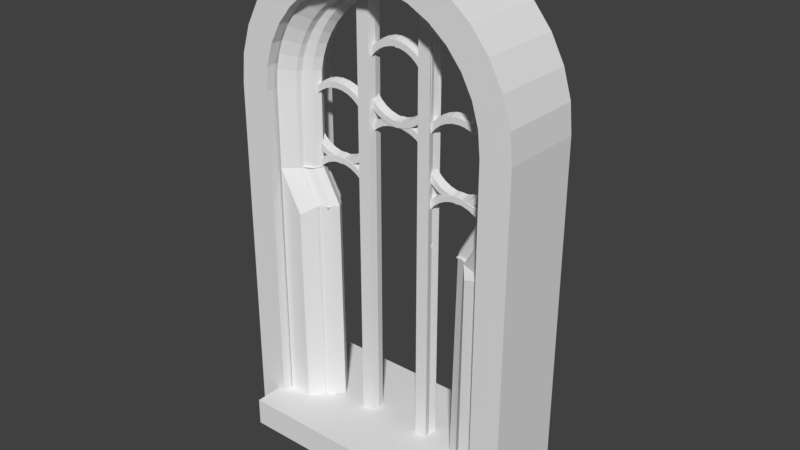 # Source: fenster-mitte_JOINED.blend  (saved by Blender 2.79.0; exported with 4.5.12 LTS)
import bpy
from mathutils import Matrix  # noqa: F401  (used for matrix-valued properties, if any)

bpy.ops.wm.read_factory_settings(use_empty=True)
scene = bpy.context.scene
scene.name = 'Scene'

# ---- collections
col_collection_1 = bpy.data.collections.new('Collection 1'); scene.collection.children.link(col_collection_1)

# ---- world
world_world = bpy.data.worlds.new('World'); scene.world = world_world
world_world.color = (0.05088, 0.05088, 0.05088)
world_world.use_sun_shadow = False
world_world.sun_shadow_jitter_overblur = 0.0
world_world.cycles.sampling_method = 'MANUAL'

# ---- meshes
me_l_schblock = bpy.data.meshes.new('Löschblock')
me_l_schblock.from_pydata([(0.0, -1.001, -0.2826), (0.0, -0.9992, 0.2888), (-0.1951, -0.9816, -0.2826), (-0.1951, -0.98, 0.2888), (-0.3827, -0.9247, -0.2826), (-0.3827, -0.9231, 0.2888), (-0.5556, -0.8323, -0.2826), (-0.5556, -0.8307, 0.2888), (-0.7071, -0.7079, -0.2826), (-0.7071, -0.7063, 0.2888), (-0.8315, -0.5564, -0.2826), (-0.8315, -0.5548, 0.2888), (-0.9239, -0.3835, -0.2826), (-0.9239, -0.3819, 0.2888), (-0.9808, -0.1959, -0.2826), (-0.9808, -0.1943, 0.2888), (-1.0, -0.0007855, -0.2826), (-1.0, 0.0007807, 0.2888), (-1.023, 2.821, -0.2795), (-1.023, 2.823, 0.2919), (0.0, 2.823, 0.2919), (0.0, 2.821, -0.2795)], [], [(0, 1, 3, 2), (2, 3, 5, 4), (4, 5, 7, 6), (6, 7, 9, 8), (8, 9, 11, 10), (10, 11, 13, 12), (12, 13, 15, 14), (14, 15, 17, 16), (16, 17, 19, 18), (21, 18, 19, 20), (1, 0, 21, 20), (0, 2, 4, 6, 8, 10, 12, 14, 16, 18, 21), (3, 1, 20, 19, 17, 15, 13, 11, 9, 7, 5)])
me_l_schblock.use_remesh_preserve_volume = False
me_l_schblock.use_remesh_preserve_attributes = False
me_l_schblock.use_mirror_vertex_groups = False
me_l_schblock.update()
me_torus_001 = bpy.data.meshes.new('Torus.001')
me_torus_001.from_pydata([(-0.7917, -0.3516, 0.191), (-0.7002, -0.3516, 0.09949), (-0.6667, -0.3516, -0.02551), (-0.7002, -0.3516, -0.1505), (-0.7917, -0.3516, -0.242), (-0.7842, -0.4658, 0.191), (-0.6935, -0.4539, 0.09949), (-0.6603, -0.4495, -0.02551), (-0.6935, -0.4539, -0.1505), (-0.7842, -0.4658, -0.242), (-0.7619, -0.5781, 0.191), (-0.6735, -0.5544, 0.09949), (-0.6411, -0.5457, -0.02551), (-0.6735, -0.5544, -0.1505), (-0.7619, -0.5781, -0.242), (-0.7251, -0.6864, 0.191), (-0.6405, -0.6514, 0.09949), (-0.6096, -0.6386, -0.02551), (-0.6405, -0.6514, -0.1505), (-0.7251, -0.6864, -0.242), (-0.6745, -0.7891, 0.191), (-0.5952, -0.7433, 0.09949), (-0.5662, -0.7266, -0.02551), (-0.5952, -0.7433, -0.1505), (-0.6745, -0.7891, -0.242), (-0.6109, -0.8843, 0.191), (-0.5383, -0.8286, 0.09949), (-0.5117, -0.8082, -0.02551), (-0.5383, -0.8286, -0.1505), (-0.6109, -0.8843, -0.242), (-0.5354, -0.9703, 0.191), (-0.4707, -0.9056, 0.09949), (-0.447, -0.8819, -0.02551), (-0.4707, -0.9056, -0.1505), (-0.5354, -0.9703, -0.242), (-0.4494, -1.046, 0.191), (-0.3937, -0.9732, 0.09949), (-0.3733, -0.9466, -0.02551), (-0.3937, -0.9732, -0.1505), (-0.4494, -1.046, -0.242), (-0.3372, -1.105, 0.1912), (-0.299, -1.021, 0.09978), (-0.2849, -0.9909, -0.02518), (-0.2988, -1.021, -0.1502), (-0.3369, -1.104, -0.2419), (-0.2303, -1.145, 0.1915), (-0.2032, -1.058, 0.1001), (-0.1933, -1.026, -0.02491), (-0.2031, -1.058, -0.1499), (-0.23, -1.145, -0.2415), (-0.1189, -1.172, 0.1918), (-0.1035, -1.082, 0.1004), (-0.09783, -1.049, -0.02462), (-0.1034, -1.082, -0.1496), (-0.1187, -1.172, -0.2412), (-0.005096, -1.184, 0.1921), (-0.001589, -1.092, 0.1007), (-0.0002508, -1.059, -0.02433), (-0.001439, -1.092, -0.1493), (-0.004836, -1.184, -0.2409), (-0.7988, 2.084, 0.2262), (-0.5359, 2.084, 0.1347), (-0.5024, 2.084, 0.009734), (-0.5359, 2.084, -0.1153), (-0.7988, 2.084, -0.2068), (-0.702, 0.2525, 0.1082), (-0.7935, 0.2525, 0.1997), (-0.702, 0.2525, -0.1418), (-0.6685, 0.2525, -0.01677), (-0.7935, 0.2525, -0.2333), (-0.702, 0.2525, 0.1082), (-0.7935, 0.2525, 0.1997), (-0.702, 0.2525, -0.1418), (-0.6685, 0.2525, -0.01677), (-0.7935, 0.2525, -0.2333), (-0.702, 0.2525, 0.1082), (-0.7935, 0.2525, 0.1997), (-0.702, 0.2525, -0.1418), (-0.6685, 0.2525, -0.01677), (-0.7935, 0.2525, -0.2333), (-0.702, 0.2525, 0.1082), (-0.7935, 0.2525, 0.1997), (-0.702, 0.2525, -0.1418), (-0.6685, 0.2525, -0.01677), (-0.7935, 0.2525, -0.2333), (-0.7988, 2.084, 0.2262), (-0.7988, 2.084, -0.2068), (-0.7935, 0.2525, 0.1997), (-0.7935, 0.2525, -0.2333), (-0.6303, 2.118, 0.2268), (-0.7988, 2.084, 0.2262), (-0.7988, 2.084, -0.2068), (-0.5571, 0.5113, 0.112), (-0.5571, 0.5113, -0.138), (-0.7942, 0.5113, -0.2295), (-0.7942, 0.5113, 0.2035), (-0.5236, 0.5113, -0.01302), (-0.5817, 2.084, -0.161), (-0.6045, 2.084, -0.1839), (-0.5588, 2.084, -0.1381), (-0.6234, 2.134, -0.2047), (-0.6412, 0.512, -0.2291), (-0.6472, 0.5213, 0.2094), (-0.5561, 0.5808, 0.113), (-0.5561, 0.5808, -0.137), (-0.7944, 0.5808, -0.2285), (-0.7944, 0.5808, 0.2045), (-0.5226, 0.5808, -0.01202), (-0.4444, -0.4045, -0.08695), (-0.5571, 0.5113, 0.112), (-0.5571, 0.5113, -0.138), (-0.5236, 0.5113, -0.01302), (-0.5571, 0.5113, 0.112), (-0.5571, 0.5113, -0.138), (-0.5226, 0.5808, -0.01202), (-0.4444, -0.418, 0.05754), (-0.502, -0.4101, -0.08741), (-0.502, -0.4237, 0.05708), (-0.3891, -0.4012, 0.05888), (-0.3891, -0.3877, -0.0856), (-0.2567, -0.2791, -0.07688), (-0.2567, -0.2927, 0.06761), (-0.2934, -0.3238, -0.08047), (-0.3381, -0.3605, -0.08341), (-0.2934, -0.3373, 0.06402), (-0.3381, -0.374, 0.06107), (-0.5467, 1.282, 0.1231), (-0.5476, 1.215, -0.1278), (-0.7963, 1.215, -0.2194), (-0.6396, 1.235, 0.2172), (-0.6325, 1.307, -0.2171), (-0.7963, 1.215, 0.2137), (-0.5141, 1.215, -0.002846), (-0.2295, -0.2282, -0.07278), (-0.7965, 1.282, -0.2184), (-0.2127, -0.1864, 0.07615), (-0.2295, -0.2417, 0.07171), (-0.7965, 1.282, 0.2146), (-0.299, 2.157, 0.2028), (-0.2849, 2.187, 0.07786), (-0.2988, 2.157, -0.04719), (-0.2032, 2.12, 0.2031), (-0.1933, 2.152, 0.07813), (-0.2031, 2.12, -0.04691), (-0.2127, -0.1728, -0.06834), (-0.207, -0.1289, 0.08077), (-0.207, -0.1153, -0.06371), (-0.2127, -0.07138, 0.08539), (-0.2127, -0.05783, -0.05909), (-0.2295, -0.01607, 0.08984), (-0.2295, -0.002524, -0.05465), (-0.2567, 0.03489, 0.09394), (-0.2567, 0.04844, -0.05055), (-0.2934, 0.07956, 0.09753), (-0.2934, 0.09312, -0.04696), (-0.3381, 0.1162, 0.1005), (-0.3381, 0.1298, -0.04402), (-0.3891, 0.1435, 0.1027), (-0.3891, 0.157, -0.04183), (-0.4444, 0.1602, 0.104), (-0.4444, 0.1738, -0.04048), (-0.502, 0.1659, 0.1045), (-0.502, 0.1795, -0.04002), (-0.5595, 0.1602, 0.104), (-0.5595, 0.1738, -0.04048), (-0.6149, 0.1435, 0.1027), (-0.6149, 0.157, -0.04183), (-0.6659, 0.1162, 0.1005), (-0.6659, 0.1298, -0.04402), (-0.7106, 0.07956, 0.09753), (-0.7106, 0.09312, -0.04696), (-0.7472, 0.03489, 0.09394), (-0.7472, 0.04844, -0.05055), (-0.7745, -0.01608, 0.08984), (-0.7745, -0.002524, -0.05465), (-0.7913, -0.07138, 0.08539), (-0.7913, -0.05783, -0.05909), (-0.7969, -0.1289, 0.08077), (-0.7969, -0.1153, -0.06371), (-0.7913, -0.1864, 0.07615), (-0.7913, -0.1729, -0.06834), (-0.7745, -0.2417, 0.07171), (-0.7745, -0.2282, -0.07278), (-0.7472, -0.2927, 0.06761), (-0.7472, -0.2791, -0.07688), (-0.7106, -0.3373, 0.06402), (-0.7106, -0.3238, -0.08047), (-0.6659, -0.374, 0.06107), (-0.6659, -0.3605, -0.08341), (-0.6149, -0.4012, 0.05888), (-0.6149, -0.3877, -0.0856), (-0.5595, -0.418, 0.05754), (-0.5595, -0.4045, -0.08695), (-0.04917, -0.232, 0.09129), (-0.04917, -0.2185, -0.0532), (-0.1045, -0.2488, 0.08994), (-0.1045, -0.2353, -0.05454), (-0.1555, -0.2761, 0.08775), (-0.1555, -0.2625, -0.05673), (-0.2002, -0.3127, 0.08481), (-0.2002, -0.2992, -0.05968), (-0.2369, -0.3574, 0.08122), (-0.2369, -0.3438, -0.06327), (-0.2641, -0.4084, 0.07712), (-0.2641, -0.3948, -0.06737), (-0.2809, -0.4637, 0.07268), (-0.2809, -0.4501, -0.07181), (-0.2866, -0.5212, 0.06805), (-0.2866, -0.5076, -0.07643), (-0.2809, -0.5787, 0.06343), (-0.2809, -0.5651, -0.08106), (-0.2641, -0.634, 0.05899), (-0.2641, -0.6204, -0.0855), (-0.2369, -0.685, 0.05489), (-0.2369, -0.6714, -0.08959), (-0.2002, -0.7296, 0.0513), (-0.2002, -0.7161, -0.09319), (-0.1555, -0.7663, 0.04836), (-0.1555, -0.7527, -0.09613), (-0.1045, -0.7935, 0.04617), (-0.1045, -0.78, -0.09832), (-0.04917, -0.8103, 0.04482), (-0.04917, -0.7968, -0.09967), (-0.4395, 0.1335, -0.04893), (-0.4395, 0.1199, 0.09556), (-0.497, 0.1278, -0.04938), (-0.497, 0.1143, 0.09511), (-0.3841, 0.1367, 0.09691), (-0.3841, 0.1503, -0.04758), (-0.2518, 0.2588, -0.03885), (-0.2518, 0.2453, 0.1056), (-0.2884, 0.2142, -0.04244), (-0.3331, 0.1775, -0.04539), (-0.2884, 0.2006, 0.102), (-0.3331, 0.1639, 0.0991), (-0.2245, 0.3098, -0.03476), (-0.2077, 0.3515, 0.1142), (-0.2245, 0.2962, 0.1097), (-0.2077, 0.3651, -0.03031), (-0.202, 0.4091, 0.1188), (-0.202, 0.4226, -0.02569), (-0.2077, 0.4666, 0.1234), (-0.2077, 0.4801, -0.02107), (-0.2245, 0.5219, 0.1279), (-0.2245, 0.5354, -0.01662), (-0.2518, 0.5728, 0.132), (-0.2518, 0.5864, -0.01253), (-0.2884, 0.6175, 0.1356), (-0.1343, -0.2335, -0.04372), (-0.1343, -0.247, 0.1008), (-0.1853, -0.2063, -0.04153), (-0.1853, -0.2198, 0.103), (-0.23, -0.1696, -0.03858), (-0.23, -0.1831, 0.1059), (-0.5546, 0.7117, -0.002452), (-0.6099, 0.6814, 0.1407), (-0.6099, 0.695, -0.003801), (-0.6609, 0.6542, 0.1385), (-0.6609, 0.6677, -0.00599), (-0.7056, 0.6175, 0.1356), (-0.7056, 0.6311, -0.008936), (-0.7423, 0.5728, 0.132), (-0.7423, 0.5864, -0.01253), (-0.7695, 0.5219, 0.1279), (-0.7695, 0.5354, -0.01662), (-0.7863, 0.4666, 0.1234), (-0.7863, 0.4801, -0.02107), (-0.792, 0.4091, 0.1188), (-0.792, 0.4226, -0.02569), (-0.7863, 0.3515, 0.1142), (-0.7863, 0.3651, -0.03031), (-0.7695, 0.2962, 0.1097), (-0.7695, 0.3098, -0.03476), (-0.7423, 0.2453, 0.1056), (-0.7423, 0.2588, -0.03885), (-0.7056, 0.2006, 0.102), (-0.7056, 0.2142, -0.04244), (-0.6609, 0.1639, 0.0991), (-0.6609, 0.1775, -0.04539), (-0.6099, 0.1367, 0.09691), (-0.6099, 0.1503, -0.04758), (-0.5546, 0.1199, 0.09556), (-0.5546, 0.1335, -0.04893), (-0.07901, -0.2638, 0.09942), (-0.07901, -0.2503, -0.04506), (0.79, -0.3516, 0.191), (0.6985, -0.3516, 0.09949), (0.665, -0.3516, -0.02551), (0.6985, -0.3516, -0.1505), (0.79, -0.3516, -0.242), (0.7825, -0.4658, 0.191), (0.6918, -0.4539, 0.09949), (0.6586, -0.4495, -0.02551), (0.6918, -0.4539, -0.1505), (0.7825, -0.4658, -0.242), (0.7602, -0.5781, 0.191), (0.6718, -0.5544, 0.09949), (0.6394, -0.5457, -0.02551), (0.6718, -0.5544, -0.1505), (0.7602, -0.5781, -0.242), (0.7234, -0.6864, 0.191), (0.6388, -0.6514, 0.09949), (0.6079, -0.6386, -0.02551), (0.6388, -0.6514, -0.1505), (0.7234, -0.6864, -0.242), (0.6727, -0.7891, 0.191), (0.5935, -0.7433, 0.09949), (0.5645, -0.7266, -0.02551), (0.5935, -0.7433, -0.1505), (0.6727, -0.7891, -0.242), (0.6092, -0.8843, 0.191), (0.5366, -0.8286, 0.09949), (0.51, -0.8082, -0.02551), (0.5366, -0.8286, -0.1505), (0.6092, -0.8843, -0.242), (0.5337, -0.9703, 0.191), (0.469, -0.9056, 0.09949), (0.4453, -0.8819, -0.02551), (0.469, -0.9056, -0.1505), (0.5337, -0.9703, -0.242), (0.4476, -1.046, 0.191), (0.3919, -0.9732, 0.09949), (0.3715, -0.9466, -0.02551), (0.3919, -0.9732, -0.1505), (0.4476, -1.046, -0.242), (0.3355, -1.105, 0.1912), (0.2972, -1.021, 0.09978), (0.2832, -0.9909, -0.02518), (0.2971, -1.021, -0.1502), (0.3352, -1.104, -0.2419), (0.2286, -1.145, 0.1915), (0.2015, -1.058, 0.1001), (0.1915, -1.026, -0.02491), (0.2014, -1.058, -0.1499), (0.2283, -1.145, -0.2415), (0.1172, -1.172, 0.1918), (0.1018, -1.082, 0.1004), (0.09611, -1.049, -0.02462), (0.1017, -1.082, -0.1496), (0.117, -1.172, -0.2412), (0.003377, -1.184, 0.1921), (-0.0001299, -1.092, 0.1007), (-0.001468, -1.059, -0.02433), (-0.0002801, -1.092, -0.1493), (0.003116, -1.184, -0.2409), (0.7971, 2.084, 0.2262), (0.5342, 2.084, 0.1347), (0.5007, 2.084, 0.009734), (0.5342, 2.084, -0.1153), (0.7971, 2.084, -0.2068), (0.7002, 0.2525, 0.1082), (0.7917, 0.2525, 0.1997), (0.7002, 0.2525, -0.1418), (0.6667, 0.2525, -0.01677), (0.7917, 0.2525, -0.2333), (0.7002, 0.2525, 0.1082), (0.7917, 0.2525, 0.1997), (0.7002, 0.2525, -0.1418), (0.6667, 0.2525, -0.01677), (0.7917, 0.2525, -0.2333), (0.7002, 0.2525, 0.1082), (0.7917, 0.2525, 0.1997), (0.7002, 0.2525, -0.1418), (0.6667, 0.2525, -0.01677), (0.7917, 0.2525, -0.2333), (0.7002, 0.2525, 0.1082), (0.7917, 0.2525, 0.1997), (0.7002, 0.2525, -0.1418), (0.6667, 0.2525, -0.01677), (0.7917, 0.2525, -0.2333), (0.7971, 2.084, 0.2262), (0.7971, 2.084, -0.2068), (0.7917, 0.2525, 0.1997), (0.7917, 0.2525, -0.2333), (0.6285, 2.118, 0.2268), (0.7971, 2.084, 0.2262), (0.7971, 2.084, -0.2068), (0.5553, 0.5113, 0.112), (0.5553, 0.5113, -0.138), (0.7925, 0.5113, -0.2295), (0.7925, 0.5113, 0.2035), (0.5218, 0.5113, -0.01302), (0.5799, 2.084, -0.161), (0.6028, 2.084, -0.1839), (0.5571, 2.084, -0.1381), (0.6217, 2.134, -0.2047), (0.6394, 0.512, -0.2291), (0.6455, 0.5213, 0.2094), (0.5544, 0.5808, 0.113), (0.5544, 0.5808, -0.137), (0.7927, 0.5808, -0.2285), (0.7927, 0.5808, 0.2045), (0.5209, 0.5808, -0.01202), (0.4427, -0.4045, -0.08695), (0.5553, 0.5113, 0.112), (0.5553, 0.5113, -0.138), (0.5218, 0.5113, -0.01302), (0.5553, 0.5113, 0.112), (0.5553, 0.5113, -0.138), (0.5209, 0.5808, -0.01202), (0.4427, -0.418, 0.05754), (0.5003, -0.4101, -0.08741), (0.5003, -0.4237, 0.05708), (0.3874, -0.4012, 0.05888), (0.3874, -0.3877, -0.0856), (0.255, -0.2791, -0.07688), (0.255, -0.2927, 0.06761), (0.2917, -0.3238, -0.08047), (0.3364, -0.3605, -0.08341), (0.2917, -0.3373, 0.06402), (0.3364, -0.374, 0.06107), (0.545, 1.282, 0.1231), (0.5459, 1.215, -0.1278), (0.7946, 1.215, -0.2194), (0.6379, 1.235, 0.2172), (0.6307, 1.307, -0.2171), (0.7946, 1.215, 0.2137), (0.5124, 1.215, -0.002846), (0.2278, -0.2282, -0.07278), (0.7948, 1.282, -0.2184), (0.211, -0.1864, 0.07615), (0.2278, -0.2417, 0.07171), (0.7948, 1.282, 0.2146), (0.2972, 2.157, 0.2028), (0.2832, 2.187, 0.07786), (0.2971, 2.157, -0.04719), (0.2015, 2.12, 0.2031), (0.1915, 2.152, 0.07813), (0.2014, 2.12, -0.04691), (0.211, -0.1728, -0.06834), (0.2053, -0.1289, 0.08077), (0.2053, -0.1153, -0.06371), (0.211, -0.07138, 0.08539), (0.211, -0.05783, -0.05909), (0.2278, -0.01607, 0.08984), (0.2278, -0.002524, -0.05465), (0.255, 0.03489, 0.09394), (0.255, 0.04844, -0.05055), (0.2917, 0.07956, 0.09753), (0.2917, 0.09312, -0.04696), (0.3364, 0.1162, 0.1005), (0.3364, 0.1298, -0.04402), (0.3874, 0.1435, 0.1027), (0.3874, 0.157, -0.04183), (0.4427, 0.1602, 0.104), (0.4427, 0.1738, -0.04048), (0.5003, 0.1659, 0.1045), (0.5003, 0.1795, -0.04002), (0.5578, 0.1602, 0.104), (0.5578, 0.1738, -0.04048), (0.6131, 0.1435, 0.1027), (0.6131, 0.157, -0.04183), (0.6641, 0.1162, 0.1005), (0.6641, 0.1298, -0.04402), (0.7088, 0.07956, 0.09753), (0.7088, 0.09312, -0.04696), (0.7455, 0.03489, 0.09394), (0.7455, 0.04844, -0.05055), (0.7728, -0.01608, 0.08984), (0.7728, -0.002524, -0.05465), (0.7896, -0.07138, 0.08539), (0.7896, -0.05783, -0.05909), (0.7952, -0.1289, 0.08077), (0.7952, -0.1153, -0.06371), (0.7896, -0.1864, 0.07615), (0.7896, -0.1729, -0.06834), (0.7728, -0.2417, 0.07171), (0.7728, -0.2282, -0.07278), (0.7455, -0.2927, 0.06761), (0.7455, -0.2791, -0.07688), (0.7088, -0.3373, 0.06402), (0.7088, -0.3238, -0.08047), (0.6641, -0.374, 0.06107), (0.6641, -0.3605, -0.08341), (0.6131, -0.4012, 0.05888), (0.6131, -0.3877, -0.0856), (0.5578, -0.418, 0.05754), (0.5578, -0.4045, -0.08695), (-0.0008596, -0.7968, -0.09967), (-0.0008596, -0.8103, 0.04482), (-0.0008596, -0.8024, -0.1001), (-0.0008596, -0.816, 0.04436), (-0.0008596, -0.78, -0.09832), (-0.0008596, -0.7527, -0.09613), (-0.0008596, -0.7663, 0.04836), (-0.0008596, -0.2761, 0.08775), (-0.0008596, -0.2625, -0.05673), (-0.0008596, -0.2488, 0.08994), (-0.0008596, -0.2353, -0.05454), (-0.0008596, -0.232, 0.09129), (-0.0008596, -0.2185, -0.0532), (-0.0008596, -0.2264, 0.09175), (-0.0008596, -0.2128, -0.05274), (0.04746, -0.232, 0.09129), (0.04746, -0.2185, -0.0532), (0.1028, -0.2488, 0.08994), (0.1028, -0.2353, -0.05454), (0.1538, -0.2761, 0.08775), (0.1538, -0.2625, -0.05673), (0.1985, -0.3127, 0.08481), (0.1985, -0.2992, -0.05968), (0.2352, -0.3574, 0.08122), (0.2352, -0.3438, -0.06327), (0.2624, -0.4084, 0.07712), (0.2624, -0.3948, -0.06737), (0.2792, -0.4637, 0.07268), (0.2792, -0.4501, -0.07181), (0.2849, -0.5212, 0.06805), (0.2849, -0.5076, -0.07643), (0.2792, -0.5787, 0.06343), (0.2792, -0.5651, -0.08106), (0.2624, -0.634, 0.05899), (0.2624, -0.6204, -0.0855), (0.2352, -0.685, 0.05489), (0.2352, -0.6714, -0.08959), (0.1985, -0.7296, 0.0513), (0.1985, -0.7161, -0.09319), (0.1538, -0.7663, 0.04836), (0.1538, -0.7527, -0.09613), (0.1028, -0.7935, 0.04617), (0.1028, -0.78, -0.09832), (0.04746, -0.8103, 0.04482), (0.04746, -0.7968, -0.09967), (0.4377, 0.1335, -0.04893), (0.4377, 0.1199, 0.09556), (0.4953, 0.1278, -0.04938), (0.4953, 0.1143, 0.09511), (0.3824, 0.1367, 0.09691), (0.3824, 0.1503, -0.04758), (0.25, 0.2588, -0.03885), (0.25, 0.2453, 0.1056), (0.2867, 0.2142, -0.04244), (0.3314, 0.1775, -0.04539), (0.2867, 0.2006, 0.102), (0.3314, 0.1639, 0.0991), (0.2228, 0.3098, -0.03476), (0.206, 0.3515, 0.1142), (0.2228, 0.2962, 0.1097), (0.206, 0.3651, -0.03031), (0.2003, 0.4091, 0.1188), (0.2003, 0.4226, -0.02569), (0.206, 0.4666, 0.1234), (0.206, 0.4801, -0.02107), (0.2228, 0.5219, 0.1279), (0.2228, 0.5354, -0.01662), (0.25, 0.5728, 0.132), (0.25, 0.5864, -0.01253), (0.2867, 0.6175, 0.1356), (0.1326, -0.2335, -0.04372), (0.1326, -0.247, 0.1008), (0.1836, -0.2063, -0.04153), (0.1836, -0.2198, 0.103), (0.2283, -0.1696, -0.03858), (0.2283, -0.1831, 0.1059), (-0.0008596, -0.2695, 0.09897), (-0.0008596, -0.2559, -0.04552), (-0.0008596, -0.2638, 0.09942), (-0.0008596, -0.2503, -0.04506), (0.5528, 0.7117, -0.002452), (0.6082, 0.6814, 0.1407), (0.6082, 0.695, -0.003801), (0.6592, 0.6542, 0.1385), (0.6592, 0.6677, -0.00599), (0.7039, 0.6175, 0.1356), (0.7039, 0.6311, -0.008936), (0.7405, 0.5728, 0.132), (0.7405, 0.5864, -0.01253), (0.7678, 0.5219, 0.1279), (0.7678, 0.5354, -0.01662), (0.7846, 0.4666, 0.1234), (0.7846, 0.4801, -0.02107), (0.7902, 0.4091, 0.1188), (0.7902, 0.4226, -0.02569), (0.7846, 0.3515, 0.1142), (0.7846, 0.3651, -0.03031), (0.7678, 0.2962, 0.1097), (0.7678, 0.3098, -0.03476), (0.7405, 0.2453, 0.1056), (0.7405, 0.2588, -0.03885), (0.7039, 0.2006, 0.102), (0.7039, 0.2142, -0.04244), (0.6592, 0.1639, 0.0991), (0.6592, 0.1775, -0.04539), (0.6082, 0.1367, 0.09691), (0.6082, 0.1503, -0.04758), (0.5528, 0.1199, 0.09556), (0.5528, 0.1335, -0.04893), (0.07729, -0.2638, 0.09942), (0.07729, -0.2503, -0.04506), (-0.8235, -0.3524, 0.1592), (-0.7391, -0.3528, 0.07694), (-0.7117, -0.3531, -0.02546), (-0.739, -0.3531, -0.1279), (-0.8235, -0.3529, -0.2102), (-0.8158, -0.47, 0.1592), (-0.732, -0.4589, 0.07678), (-0.7049, -0.4554, -0.02551), (-0.732, -0.4589, -0.1278), (-0.8158, -0.47, -0.2102), (-0.7926, -0.5863, 0.1592), (-0.711, -0.5644, 0.07678), (-0.6846, -0.5574, -0.02551), (-0.711, -0.5644, -0.1278), (-0.7926, -0.5863, -0.2102), (-0.7545, -0.6986, 0.1592), (-0.6764, -0.6663, 0.07678), (-0.6512, -0.6558, -0.02551), (-0.6764, -0.6663, -0.1278), (-0.7545, -0.6986, -0.2102), (-0.702, -0.805, 0.1592), (-0.6289, -0.7628, 0.07678), (-0.6052, -0.7491, -0.02551), (-0.6289, -0.7628, -0.1278), (-0.702, -0.805, -0.2102), (-0.6361, -0.9036, 0.1592), (-0.5691, -0.8522, 0.07678), (-0.5474, -0.8356, -0.02551), (-0.5691, -0.8522, -0.1278), (-0.6361, -0.9036, -0.2102), (-0.5579, -0.9928, 0.1592), (-0.4982, -0.9331, 0.07678), (-0.4788, -0.9137, -0.02551), (-0.4982, -0.9331, -0.1278), (-0.5579, -0.9928, -0.2102), (-0.4673, -1.072, 0.1591), (-0.4153, -1.005, 0.07655), (-0.3984, -0.9839, -0.0255), (-0.4154, -1.005, -0.1276), (-0.4674, -1.072, -0.2102), (-0.3501, -1.134, 0.1594), (-0.3007, -1.048, 0.06391), (-0.2565, -1.026, -0.0253), (-0.3016, -1.049, -0.1148), (-0.35, -1.134, -0.2101), (-0.2396, -1.176, 0.1596), (-0.2212, -1.086, 0.06941), (-0.2303, -1.051, -0.02486), (-0.2208, -1.086, -0.1196), (-0.2395, -1.176, -0.2097), (-0.1242, -1.203, 0.16), (-0.11, -1.12, 0.07763), (-0.1054, -1.093, -0.02463), (-0.11, -1.12, -0.1269), (-0.1241, -1.203, -0.2094), (-0.008281, -1.215, 0.1604), (-0.005523, -1.131, 0.07797), (-0.004884, -1.104, -0.02435), (-0.00551, -1.131, -0.1267), (-0.00821, -1.215, -0.2091), (-0.7984, 2.084, 0.1812), (-0.5744, 2.085, 0.1114), (-0.5474, 2.084, 0.009628), (-0.5745, 2.084, -0.09215), (-0.7991, 2.083, -0.1618), (-0.7279, 0.2593, 0.07212), (-0.8121, 0.2571, 0.1591), (-0.7456, 0.263, -0.1387), (-0.7071, 0.263, -0.03728), (-0.8335, 0.2607, -0.2145), (-0.702, 0.2525, 0.06323), (-0.7935, 0.2525, 0.1547), (-0.702, 0.2525, -0.1868), (-0.6685, 0.2525, -0.06177), (-0.7935, 0.2525, -0.2783), (-0.702, 0.2525, 0.06323), (-0.7935, 0.2525, 0.1547), (-0.702, 0.2525, -0.1868), (-0.6685, 0.2525, -0.06177), (-0.7935, 0.2525, -0.2783), (-0.702, 0.2525, 0.06323), (-0.7935, 0.2525, 0.1547), (-0.702, 0.2525, -0.1868), (-0.6685, 0.2525, -0.06177), (-0.7935, 0.2525, -0.2783), (-0.7914, 2.061, 0.2643), (-0.7919, 2.063, -0.1677), (-0.785, 0.2458, 0.2434), (-0.7858, 0.2464, -0.1894), (-0.6469, 2.119, 0.1851), (-0.7914, 2.061, 0.2643), (-0.7919, 2.063, -0.1677), (-0.5785, 0.5196, 0.0733), (-0.5988, 0.526, -0.1464), (-0.8053, 0.517, -0.1863), (-0.8047, 0.5185, 0.1603), (-0.5497, 0.526, -0.04657), (-0.5766, 2.062, -0.1218), (-0.5993, 2.062, -0.1447), (-0.5539, 2.062, -0.099), (-0.6406, 2.134, -0.1631), (-0.6607, 0.5169, -0.1888), (-0.6662, 0.5273, 0.169), (-0.5954, 0.5816, 0.09105), (-0.5955, 0.581, -0.1152), (-0.7946, 0.5801, -0.1835), (-0.7929, 0.5814, 0.1595), (-0.5676, 0.5814, -0.01196), (-0.4532, -0.3605, -0.08283), (-0.5571, 0.5113, 0.06698), (-0.5571, 0.5113, -0.183), (-0.5549, 0.5117, -0.04532), (-0.5748, 0.5116, 0.07064), (-0.5787, 0.5115, -0.1775), (-0.5676, 0.5814, -0.01206), (-0.4532, -0.3741, 0.06166), (-0.502, -0.3653, -0.08321), (-0.502, -0.3789, 0.06128), (-0.4064, -0.3599, 0.06276), (-0.4064, -0.3463, -0.08172), (-0.2942, -0.2543, -0.07455), (-0.2942, -0.2678, 0.06994), (-0.3253, -0.2922, -0.0775), (-0.3632, -0.3232, -0.07993), (-0.3253, -0.3057, 0.06699), (-0.3631, -0.3368, 0.06456), (-0.5857, 1.283, 0.1008), (-0.5869, 1.215, -0.1059), (-0.7965, 1.214, -0.1744), (-0.6567, 1.236, 0.1756), (-0.6503, 1.306, -0.1758), (-0.7951, 1.215, 0.1687), (-0.5591, 1.215, -0.002846), (-0.2711, -0.2111, -0.07118), (-0.7967, 1.281, -0.1734), (-0.2568, -0.1776, 0.07697), (-0.2711, -0.2246, 0.07331), (-0.7958, 1.282, 0.1696), (-0.2749, 2.13, 0.1756), (-0.2634, 2.148, 0.07795), (-0.2747, 2.13, -0.02064), (-0.2316, 2.104, 0.1724), (-0.2289, 2.125, 0.07806), (-0.2319, 2.103, -0.01722), (-0.2568, -0.1642, -0.06752), (-0.252, -0.1289, 0.08078), (-0.252, -0.1154, -0.06372), (-0.2568, -0.08006, 0.08458), (-0.2568, -0.06658, -0.05991), (-0.2711, -0.03315, 0.08824), (-0.2711, -0.01966, -0.05626), (-0.2942, 0.01007, 0.09161), (-0.2942, 0.02357, -0.05288), (-0.3253, 0.04794, 0.09456), (-0.3253, 0.06146, -0.04993), (-0.3632, 0.07901, 0.09698), (-0.3631, 0.09254, -0.04751), (-0.4064, 0.1021, 0.09878), (-0.4064, 0.1156, -0.04571), (-0.4532, 0.1163, 0.09989), (-0.4532, 0.1299, -0.0446), (-0.502, 0.1211, 0.1003), (-0.502, 0.1347, -0.04422), (-0.5507, 0.1163, 0.09989), (-0.5507, 0.1299, -0.0446), (-0.5976, 0.1021, 0.09878), (-0.5976, 0.1156, -0.04571), (-0.6408, 0.07901, 0.09698), (-0.6408, 0.09254, -0.04751), (-0.6787, 0.04794, 0.09456), (-0.6787, 0.06146, -0.04993), (-0.7098, 0.01007, 0.09161), (-0.7098, 0.02357, -0.05288), (-0.7329, -0.03315, 0.08824), (-0.7329, -0.01966, -0.05626), (-0.7471, -0.08006, 0.08458), (-0.7471, -0.06658, -0.05991), (-0.7519, -0.1289, 0.08078), (-0.7519, -0.1154, -0.06372), (-0.7471, -0.1776, 0.07697), (-0.7471, -0.1642, -0.06752), (-0.7329, -0.2246, 0.07331), (-0.7329, -0.2111, -0.07118), (-0.7098, -0.2678, 0.06994), (-0.7098, -0.2543, -0.07455), (-0.6787, -0.3057, 0.06699), (-0.6787, -0.2922, -0.0775), (-0.6408, -0.3368, 0.06456), (-0.6408, -0.3232, -0.07993), (-0.5976, -0.3599, 0.06276), (-0.5976, -0.3463, -0.08172), (-0.5507, -0.3741, 0.06166), (-0.5507, -0.3605, -0.08283), (-0.03996, -0.2759, 0.08718), (-0.03997, -0.2623, -0.05731), (-0.08724, -0.2902, 0.08606), (-0.08726, -0.2766, -0.05843), (-0.1304, -0.3133, 0.08426), (-0.1305, -0.2997, -0.06022), (-0.1683, -0.3443, 0.08184), (-0.1684, -0.3308, -0.06265), (-0.1994, -0.3822, 0.07889), (-0.1995, -0.3687, -0.0656), (-0.2225, -0.4254, 0.07552), (-0.2226, -0.4119, -0.06897), (-0.2368, -0.4723, 0.07186), (-0.2368, -0.4589, -0.07263), (-0.2416, -0.5211, 0.06806), (-0.2416, -0.5077, -0.07644), (-0.2368, -0.5699, 0.06425), (-0.2368, -0.5564, -0.08024), (-0.2226, -0.6168, 0.0606), (-0.2225, -0.6034, -0.0839), (-0.1995, -0.6601, 0.05722), (-0.1994, -0.6466, -0.08727), (-0.1684, -0.698, 0.05427), (-0.1683, -0.6845, -0.09022), (-0.1305, -0.729, 0.05185), (-0.1304, -0.7155, -0.09264), (-0.08726, -0.7521, 0.05005), (-0.08724, -0.7386, -0.09444), (-0.03997, -0.7664, 0.04893), (-0.03996, -0.7529, -0.09556), (-0.4483, 0.1774, -0.04481), (-0.4483, 0.1639, 0.09968), (-0.497, 0.1726, -0.04518), (-0.497, 0.1591, 0.09931), (-0.4014, 0.1781, 0.1008), (-0.4014, 0.1916, -0.0437), (-0.2892, 0.2837, -0.03652), (-0.2892, 0.2702, 0.108), (-0.3203, 0.2458, -0.03948), (-0.3582, 0.2147, -0.0419), (-0.3203, 0.2323, 0.105), (-0.3582, 0.2012, 0.1026), (-0.2661, 0.3269, -0.03315), (-0.2518, 0.3603, 0.115), (-0.2661, 0.3134, 0.1113), (-0.2519, 0.3738, -0.0295), (-0.247, 0.4091, 0.1188), (-0.247, 0.4226, -0.02569), (-0.2519, 0.4579, 0.1226), (-0.2518, 0.4714, -0.02189), (-0.2661, 0.5048, 0.1263), (-0.2661, 0.5183, -0.01823), (-0.2915, 0.5518, 0.13), (-0.2915, 0.5653, -0.0145), (-0.2854, 0.6071, 0.1792), (-0.1171, -0.1921, -0.03984), (-0.1171, -0.2057, 0.1047), (-0.1603, -0.169, -0.03804), (-0.1603, -0.1826, 0.1065), (-0.2014, -0.135, -0.03534), (-0.2014, -0.1485, 0.1092), (-0.549, 0.7008, 0.04084), (-0.5886, 0.6419, 0.137), (-0.5886, 0.6555, -0.007504), (-0.6358, 0.617, 0.135), (-0.6359, 0.6305, -0.009481), (-0.6737, 0.5859, 0.1326), (-0.6737, 0.5994, -0.01191), (-0.7048, 0.548, 0.1296), (-0.7048, 0.5615, -0.01486), (-0.7279, 0.5048, 0.1263), (-0.7279, 0.5183, -0.01823), (-0.7422, 0.4579, 0.1226), (-0.7422, 0.4714, -0.02189), (-0.747, 0.4091, 0.1188), (-0.747, 0.4226, -0.02569), (-0.7422, 0.3603, 0.115), (-0.7422, 0.3738, -0.0295), (-0.7279, 0.3134, 0.1113), (-0.7279, 0.3269, -0.03315), (-0.7048, 0.2702, 0.108), (-0.7048, 0.2837, -0.03652), (-0.6737, 0.2323, 0.105), (-0.6737, 0.2458, -0.03948), (-0.6359, 0.2012, 0.1026), (-0.6358, 0.2147, -0.0419), (-0.5926, 0.1781, 0.1008), (-0.5926, 0.1916, -0.0437), (-0.5458, 0.1639, 0.09968), (-0.5457, 0.1774, -0.04481), (-0.07079, -0.2198, 0.1036), (-0.07077, -0.2062, -0.04093), (0.8218, -0.3524, 0.1592), (0.7374, -0.3528, 0.07694), (0.7099, -0.3531, -0.02546), (0.7373, -0.3531, -0.1279), (0.8218, -0.3529, -0.2102), (0.814, -0.47, 0.1592), (0.7303, -0.4589, 0.07678), (0.7032, -0.4554, -0.02551), (0.7303, -0.4589, -0.1278), (0.814, -0.47, -0.2102), (0.7909, -0.5863, 0.1592), (0.7093, -0.5644, 0.07678), (0.6829, -0.5574, -0.02551), (0.7093, -0.5644, -0.1278), (0.7909, -0.5863, -0.2102), (0.7528, -0.6986, 0.1592), (0.6747, -0.6663, 0.07678), (0.6495, -0.6558, -0.02551), (0.6747, -0.6663, -0.1278), (0.7528, -0.6986, -0.2102), (0.7003, -0.805, 0.1592), (0.6271, -0.7628, 0.07678), (0.6035, -0.7491, -0.02551), (0.6271, -0.7628, -0.1278), (0.7003, -0.805, -0.2102), (0.6344, -0.9036, 0.1592), (0.5674, -0.8522, 0.07678), (0.5457, -0.8356, -0.02551), (0.5674, -0.8522, -0.1278), (0.6344, -0.9036, -0.2102), (0.5562, -0.9928, 0.1592), (0.4965, -0.9331, 0.07678), (0.4771, -0.9137, -0.02551), (0.4965, -0.9331, -0.1278), (0.5562, -0.9928, -0.2102), (0.4656, -1.072, 0.1591), (0.4136, -1.005, 0.07655), (0.3967, -0.9839, -0.0255), (0.4136, -1.005, -0.1276), (0.4656, -1.072, -0.2102), (0.3484, -1.134, 0.1594), (0.299, -1.048, 0.06391), (0.2548, -1.026, -0.0253), (0.2999, -1.049, -0.1148), (0.3483, -1.134, -0.2101), (0.2379, -1.176, 0.1596), (0.2195, -1.086, 0.06941), (0.2286, -1.051, -0.02486), (0.2191, -1.086, -0.1196), (0.2378, -1.176, -0.2097), (0.1225, -1.203, 0.16), (0.1083, -1.12, 0.07763), (0.1037, -1.093, -0.02463), (0.1082, -1.12, -0.1269), (0.1224, -1.203, -0.2094), (0.006561, -1.215, 0.1604), (0.003803, -1.131, 0.07797), (0.003165, -1.104, -0.02435), (0.00379, -1.131, -0.1267), (0.006491, -1.215, -0.2091), (0.7967, 2.084, 0.1812), (0.5726, 2.085, 0.1114), (0.5457, 2.084, 0.009628), (0.5728, 2.084, -0.09215), (0.7974, 2.083, -0.1618), (0.7262, 0.2593, 0.07212), (0.8104, 0.2571, 0.1591), (0.7439, 0.263, -0.1387), (0.7054, 0.263, -0.03728), (0.8318, 0.2607, -0.2145), (0.7002, 0.2525, 0.06323), (0.7917, 0.2525, 0.1547), (0.7002, 0.2525, -0.1868), (0.6667, 0.2525, -0.06177), (0.7917, 0.2525, -0.2783), (0.7002, 0.2525, 0.06323), (0.7917, 0.2525, 0.1547), (0.7002, 0.2525, -0.1868), (0.6667, 0.2525, -0.06177), (0.7917, 0.2525, -0.2783), (0.7002, 0.2525, 0.06323), (0.7917, 0.2525, 0.1547), (0.7002, 0.2525, -0.1868), (0.6667, 0.2525, -0.06177), (0.7917, 0.2525, -0.2783), (0.7897, 2.061, 0.2643), (0.7902, 2.063, -0.1677), (0.7833, 0.2458, 0.2434), (0.7841, 0.2464, -0.1894), (0.6452, 2.119, 0.1851), (0.7897, 2.061, 0.2643), (0.7902, 2.063, -0.1677), (0.5768, 0.5196, 0.0733), (0.5971, 0.526, -0.1464), (0.8036, 0.517, -0.1863), (0.803, 0.5185, 0.1603), (0.548, 0.526, -0.04657), (0.5748, 2.062, -0.1218), (0.5975, 2.062, -0.1447), (0.5521, 2.062, -0.099), (0.6389, 2.134, -0.1631), (0.659, 0.5169, -0.1888), (0.6645, 0.5273, 0.169), (0.5937, 0.5816, 0.09105), (0.5938, 0.581, -0.1152), (0.7929, 0.5801, -0.1835), (0.7912, 0.5814, 0.1595), (0.5659, 0.5814, -0.01196), (0.4515, -0.3605, -0.08283), (0.5553, 0.5113, 0.06698), (0.5553, 0.5113, -0.183), (0.5532, 0.5117, -0.04532), (0.5731, 0.5116, 0.07064), (0.577, 0.5115, -0.1775), (0.5659, 0.5814, -0.01206), (0.4515, -0.3741, 0.06166), (0.5003, -0.3653, -0.08321), (0.5003, -0.3789, 0.06128), (0.4046, -0.3599, 0.06276), (0.4047, -0.3463, -0.08172), (0.2925, -0.2543, -0.07455), (0.2924, -0.2678, 0.06994), (0.3236, -0.2922, -0.0775), (0.3615, -0.3232, -0.07993), (0.3235, -0.3057, 0.06699), (0.3614, -0.3368, 0.06456), (0.584, 1.283, 0.1008), (0.5852, 1.215, -0.1059), (0.7948, 1.214, -0.1744), (0.655, 1.236, 0.1756), (0.6485, 1.306, -0.1758), (0.7934, 1.215, 0.1687), (0.5574, 1.215, -0.002846), (0.2694, -0.2111, -0.07118), (0.795, 1.281, -0.1734), (0.2551, -0.1776, 0.07697), (0.2693, -0.2246, 0.07331), (0.7941, 1.282, 0.1696), (0.2731, 2.13, 0.1756), (0.2617, 2.148, 0.07795), (0.2729, 2.13, -0.02064), (0.2299, 2.104, 0.1724), (0.2272, 2.125, 0.07806), (0.2302, 2.103, -0.01722), (0.2551, -0.1642, -0.06752), (0.2503, -0.1289, 0.08078), (0.2503, -0.1154, -0.06372), (0.2551, -0.08006, 0.08458), (0.2551, -0.06658, -0.05991), (0.2694, -0.03315, 0.08824), (0.2693, -0.01966, -0.05626), (0.2925, 0.01007, 0.09161), (0.2924, 0.02357, -0.05288), (0.3236, 0.04794, 0.09456), (0.3235, 0.06146, -0.04993), (0.3615, 0.07901, 0.09698), (0.3614, 0.09254, -0.04751), (0.4047, 0.1021, 0.09878), (0.4046, 0.1156, -0.04571), (0.4515, 0.1163, 0.09989), (0.4515, 0.1299, -0.0446), (0.5003, 0.1211, 0.1003), (0.5003, 0.1347, -0.04422), (0.549, 0.1163, 0.09989), (0.549, 0.1299, -0.0446), (0.5959, 0.1021, 0.09878), (0.5959, 0.1156, -0.04571), (0.6391, 0.07901, 0.09698), (0.6391, 0.09254, -0.04751), (0.677, 0.04794, 0.09456), (0.677, 0.06146, -0.04993), (0.7081, 0.01007, 0.09161), (0.7081, 0.02357, -0.05288), (0.7312, -0.03315, 0.08824), (0.7312, -0.01966, -0.05626), (0.7454, -0.08006, 0.08458), (0.7454, -0.06658, -0.05991), (0.7502, -0.1289, 0.08078), (0.7502, -0.1154, -0.06372), (0.7454, -0.1776, 0.07697), (0.7454, -0.1642, -0.06752), (0.7312, -0.2246, 0.07331), (0.7312, -0.2111, -0.07118), (0.7081, -0.2678, 0.06994), (0.7081, -0.2543, -0.07455), (0.677, -0.3057, 0.06699), (0.677, -0.2922, -0.0775), (0.6391, -0.3368, 0.06456), (0.6391, -0.3232, -0.07993), (0.5959, -0.3599, 0.06276), (0.5959, -0.3463, -0.08172), (0.549, -0.3741, 0.06166), (0.549, -0.3605, -0.08283), (0.04414, -0.7968, -0.09967), (0.04414, -0.8103, 0.04482), (0.0195, -0.7625, -0.09638), (0.01925, -0.7759, 0.04812), (0.04414, -0.78, -0.09832), (0.04414, -0.7527, -0.09613), (0.04414, -0.7663, 0.04836), (0.04414, -0.2761, 0.08775), (0.04414, -0.2625, -0.05673), (0.04414, -0.2488, 0.08994), (0.04414, -0.2353, -0.05454), (0.04414, -0.232, 0.09129), (0.04414, -0.2185, -0.0532), (0.0195, -0.2663, 0.088), (0.01925, -0.2529, -0.0565), (0.03824, -0.2759, 0.08718), (0.03825, -0.2623, -0.05731), (0.08552, -0.2902, 0.08606), (0.08554, -0.2766, -0.05843), (0.1287, -0.3133, 0.08426), (0.1288, -0.2997, -0.06022), (0.1666, -0.3443, 0.08184), (0.1666, -0.3308, -0.06265), (0.1977, -0.3822, 0.07889), (0.1977, -0.3687, -0.0656), (0.2208, -0.4254, 0.07552), (0.2208, -0.4119, -0.06897), (0.2351, -0.4723, 0.07186), (0.2351, -0.4589, -0.07263), (0.2399, -0.5211, 0.06806), (0.2399, -0.5077, -0.07644), (0.2351, -0.5699, 0.06425), (0.2351, -0.5564, -0.08024), (0.2208, -0.6168, 0.0606), (0.2208, -0.6034, -0.0839), (0.1977, -0.6601, 0.05722), (0.1977, -0.6466, -0.08727), (0.1666, -0.698, 0.05427), (0.1666, -0.6845, -0.09022), (0.1288, -0.729, 0.05185), (0.1287, -0.7155, -0.09264), (0.08554, -0.7521, 0.05005), (0.08552, -0.7386, -0.09444), (0.03825, -0.7664, 0.04893), (0.03824, -0.7529, -0.09556), (0.4466, 0.1774, -0.04481), (0.4465, 0.1639, 0.09968), (0.4953, 0.1726, -0.04518), (0.4953, 0.1591, 0.09931), (0.3997, 0.1781, 0.1008), (0.3997, 0.1916, -0.0437), (0.2875, 0.2837, -0.03652), (0.2875, 0.2702, 0.108), (0.3186, 0.2458, -0.03948), (0.3565, 0.2147, -0.0419), (0.3186, 0.2323, 0.105), (0.3564, 0.2012, 0.1026), (0.2644, 0.3269, -0.03315), (0.2501, 0.3603, 0.115), (0.2644, 0.3134, 0.1113), (0.2501, 0.3738, -0.0295), (0.2453, 0.4091, 0.1188), (0.2453, 0.4226, -0.02569), (0.2501, 0.4579, 0.1226), (0.2501, 0.4714, -0.02189), (0.2644, 0.5048, 0.1263), (0.2644, 0.5183, -0.01823), (0.2897, 0.5518, 0.13), (0.2897, 0.5653, -0.0145), (0.2837, 0.6071, 0.1792), (0.1153, -0.1921, -0.03984), (0.1154, -0.2057, 0.1047), (0.1586, -0.169, -0.03804), (0.1586, -0.1826, 0.1065), (0.1997, -0.135, -0.03534), (0.1997, -0.1485, 0.1092), (0.01918, -0.2294, 0.1027), (0.01943, -0.216, -0.04177), (0.04414, -0.2638, 0.09942), (0.04414, -0.2503, -0.04506), (0.5473, 0.7008, 0.04084), (0.5869, 0.6419, 0.137), (0.5869, 0.6555, -0.007504), (0.6341, 0.617, 0.135), (0.6341, 0.6305, -0.009481), (0.672, 0.5859, 0.1326), (0.672, 0.5994, -0.01191), (0.7031, 0.548, 0.1296), (0.7031, 0.5615, -0.01486), (0.7262, 0.5048, 0.1263), (0.7262, 0.5183, -0.01823), (0.7404, 0.4579, 0.1226), (0.7405, 0.4714, -0.02189), (0.7453, 0.4091, 0.1188), (0.7453, 0.4226, -0.02569), (0.7405, 0.3603, 0.115), (0.7404, 0.3738, -0.0295), (0.7262, 0.3134, 0.1113), (0.7262, 0.3269, -0.03315), (0.7031, 0.2702, 0.108), (0.7031, 0.2837, -0.03652), (0.672, 0.2323, 0.105), (0.672, 0.2458, -0.03948), (0.6341, 0.2012, 0.1026), (0.6341, 0.2147, -0.0419), (0.5909, 0.1781, 0.1008), (0.5909, 0.1916, -0.0437), (0.544, 0.1639, 0.09968), (0.544, 0.1774, -0.04481), (0.06907, -0.2198, 0.1036), (0.06905, -0.2062, -0.04093), (-0.8696, -0.348, 0.4598), (-0.7781, -0.348, 0.2548), (-0.7446, -0.348, -0.02528), (-0.7781, -0.348, -0.3054), (-0.8696, -0.348, -0.5104), (-0.8621, -0.4622, 0.4598), (-0.7714, -0.4502, 0.2548), (-0.7382, -0.4459, -0.02528), (-0.7714, -0.4502, -0.3054), (-0.8621, -0.4622, -0.5104), (-0.8398, -0.5744, 0.4598), (-0.7514, -0.5508, 0.2548), (-0.719, -0.5421, -0.02528), (-0.7514, -0.5508, -0.3054), (-0.8398, -0.5744, -0.5104), (-0.803, -0.6828, 0.4598), (-0.7184, -0.6478, 0.2548), (-0.6875, -0.635, -0.02528), (-0.7184, -0.6478, -0.3054), (-0.803, -0.6828, -0.5104), (-0.7523, -0.7855, 0.4598), (-0.6731, -0.7397, 0.2548), (-0.6441, -0.723, -0.02528), (-0.6731, -0.7397, -0.3054), (-0.7523, -0.7855, -0.5104), (-0.6888, -0.8807, 0.4598), (-0.6162, -0.825, 0.2548), (-0.5896, -0.8046, -0.02528), (-0.6162, -0.825, -0.3054), (-0.6888, -0.8807, -0.5104), (-0.6133, -0.9667, 0.4598), (-0.5486, -0.902, 0.2548), (-0.5249, -0.8783, -0.02528), (-0.5486, -0.902, -0.3054), (-0.6133, -0.9667, -0.5104), (-0.5272, -1.042, 0.4598), (-0.4715, -0.9696, 0.2548), (-0.4511, -0.943, -0.02528), (-0.4715, -0.9696, -0.3054), (-0.5272, -1.042, -0.5104), (-0.4321, -1.106, 0.4598), (-0.3863, -1.027, 0.2548), (-0.3696, -0.9975, -0.02528), (-0.3863, -1.027, -0.3054), (-0.4321, -1.106, -0.5104), (-0.3294, -1.156, 0.4598), (-0.2944, -1.072, 0.2548), (-0.2816, -1.041, -0.02528), (-0.2944, -1.072, -0.3054), (-0.3294, -1.156, -0.5104), (-0.221, -1.193, 0.4598), (-0.1974, -1.105, 0.2548), (-0.1887, -1.072, -0.02528), (-0.1974, -1.105, -0.3054), (-0.221, -1.193, -0.5104), (-0.1088, -1.216, 0.4598), (-0.09684, -1.125, 0.2548), (-0.09247, -1.092, -0.02528), (-0.09684, -1.125, -0.3054), (-0.1088, -1.216, -0.5104), (-0.8767, 2.088, 0.5388), (-0.6138, 2.088, 0.3338), (-0.5803, 2.088, 0.05369), (-0.6138, 2.088, -0.2264), (-0.8767, 2.088, -0.4314), (-0.7798, 0.2562, 0.2744), (-0.8713, 0.2562, 0.4794), (-0.7798, 0.2562, -0.2858), (-0.7463, 0.2562, -0.005694), (-0.8713, 0.2562, -0.4908), (-0.7798, 0.2562, 0.2744), (-0.8713, 0.2562, 0.4794), (-0.7798, 0.2562, -0.2858), (-0.7463, 0.2562, -0.005694), (-0.8713, 0.2562, -0.4908), (-0.7798, 0.2562, 0.2744), (-0.8713, 0.2562, 0.4794), (-0.7798, 0.2562, -0.2858), (-0.7463, 0.2562, -0.005694), (-0.8713, 0.2562, -0.4908), (-0.7798, 0.2562, 0.2744), (-0.8713, 0.2562, 0.4794), (-0.7798, 0.2562, -0.2858), (-0.7463, 0.2562, -0.005694), (-0.8713, 0.2562, -0.4908), (-0.8767, 2.088, 0.5388), (-0.8767, 2.088, -0.4314), (-0.8713, 0.2562, 0.4794), (-0.8713, 0.2562, -0.4908), (-0.7081, 2.122, 0.5401), (-0.8767, 2.088, 0.5388), (-0.8767, 2.088, -0.4314), (-0.6349, 0.515, 0.2828), (-0.6349, 0.515, -0.2774), (-0.8721, 0.515, -0.4824), (-0.8721, 0.515, 0.4878), (-0.6014, 0.515, 0.002698), (-0.6595, 2.088, -0.3289), (-0.6824, 2.088, -0.3802), (-0.6367, 2.088, -0.2776), (-0.7013, 2.138, -0.4268), (-0.7091, 0.5655, -0.4778), (-0.7174, 0.5491, 0.4892), (0.8804, -0.348, 0.4598), (0.7889, -0.348, 0.2548), (0.7554, -0.348, -0.02528), (0.7889, -0.348, -0.3054), (0.8804, -0.348, -0.5104), (0.8729, -0.4622, 0.4598), (0.7822, -0.4502, 0.2548), (0.749, -0.4459, -0.02528), (0.7822, -0.4502, -0.3054), (0.8729, -0.4622, -0.5104), (0.8506, -0.5744, 0.4598), (0.7622, -0.5508, 0.2548), (0.7299, -0.5421, -0.02528), (0.7622, -0.5508, -0.3054), (0.8506, -0.5744, -0.5104), (0.8138, -0.6828, 0.4598), (0.7293, -0.6478, 0.2548), (0.6983, -0.635, -0.02528), (0.7293, -0.6478, -0.3054), (0.8138, -0.6828, -0.5104), (0.7632, -0.7855, 0.4598), (0.684, -0.7397, 0.2548), (0.6549, -0.723, -0.02528), (0.684, -0.7397, -0.3054), (0.7632, -0.7855, -0.5104), (0.6996, -0.8807, 0.4598), (0.627, -0.825, 0.2548), (0.6004, -0.8046, -0.02528), (0.627, -0.825, -0.3054), (0.6996, -0.8807, -0.5104), (0.6241, -0.9667, 0.4598), (0.5594, -0.902, 0.2548), (0.5358, -0.8783, -0.02528), (0.5594, -0.902, -0.3054), (0.6241, -0.9667, -0.5104), (0.5381, -1.042, 0.4598), (0.4824, -0.9696, 0.2548), (0.462, -0.943, -0.02528), (0.4824, -0.9696, -0.3054), (0.5381, -1.042, -0.5104), (0.4429, -1.106, 0.4598), (0.3972, -1.027, 0.2548), (0.3804, -0.9975, -0.02528), (0.3972, -1.027, -0.3054), (0.4429, -1.106, -0.5104), (0.3403, -1.156, 0.4598), (0.3053, -1.072, 0.2548), (0.2924, -1.041, -0.02528), (0.3053, -1.072, -0.3054), (0.3403, -1.156, -0.5104), (0.2319, -1.193, 0.4598), (0.2082, -1.105, 0.2548), (0.1995, -1.072, -0.02528), (0.2082, -1.105, -0.3054), (0.2319, -1.193, -0.5104), (0.1196, -1.216, 0.4598), (0.1077, -1.125, 0.2548), (0.1033, -1.092, -0.02528), (0.1077, -1.125, -0.3054), (0.1196, -1.216, -0.5104), (0.005428, -1.223, 0.4598), (0.005428, -1.132, 0.2548), (0.005428, -1.098, -0.02528), (0.005428, -1.132, -0.3054), (0.005428, -1.223, -0.5104), (0.8876, 2.088, 0.5388), (0.6246, 2.088, 0.3338), (0.5911, 2.088, 0.05369), (0.6246, 2.088, -0.2264), (0.8876, 2.088, -0.4314), (0.7907, 0.2562, 0.2744), (0.8822, 0.2562, 0.4794), (0.7907, 0.2562, -0.2858), (0.7572, 0.2562, -0.005694), (0.8822, 0.2562, -0.4908), (0.7907, 0.2562, 0.2744), (0.8822, 0.2562, 0.4794), (0.7907, 0.2562, -0.2858), (0.7572, 0.2562, -0.005694), (0.8822, 0.2562, -0.4908), (0.7907, 0.2562, 0.2744), (0.8822, 0.2562, 0.4794), (0.7907, 0.2562, -0.2858), (0.7572, 0.2562, -0.005694), (0.8822, 0.2562, -0.4908), (0.7907, 0.2562, 0.2744), (0.8822, 0.2562, 0.4794), (0.7907, 0.2562, -0.2858), (0.7572, 0.2562, -0.005694), (0.8822, 0.2562, -0.4908), (0.8876, 2.088, 0.5388), (0.8876, 2.088, -0.4314), (0.8822, 0.2562, 0.4794), (0.8822, 0.2562, -0.4908), (0.719, 2.122, 0.5401), (0.8876, 2.088, 0.5388), (0.8876, 2.088, -0.4314), (0.6458, 0.515, 0.2828), (0.6458, 0.515, -0.2774), (0.883, 0.515, -0.4824), (0.883, 0.515, 0.4878), (0.6123, 0.515, 0.002698), (0.6704, 2.088, -0.3289), (0.6933, 2.088, -0.3802), (0.6475, 2.088, -0.2776), (0.7121, 2.138, -0.4268), (0.7199, 0.5655, -0.4778), (0.7282, 0.5491, 0.4892), (0.9281, 2.306, -1.071), (0.9281, 2.098, -1.078), (0.9281, 2.291, 1.235), (0.9281, 2.083, 1.229), (-0.9459, 2.306, -1.071), (-0.9459, 2.098, -1.078), (-0.9459, 2.291, 1.235), (-0.9459, 2.083, 1.229), (-0.2233, -1.414, -0.7273), (-0.2233, -1.421, 0.6782), (-0.4293, -1.352, -0.7254), (-0.4293, -1.358, 0.6801), (-0.6191, -1.25, -0.7224), (-0.6191, -1.257, 0.6832), (-0.7855, -1.114, -0.7183), (-0.7855, -1.12, 0.6873), (-0.922, -0.9474, -0.7133), (-0.922, -0.9541, 0.6922), (-1.023, -0.7576, -0.7076), (-1.023, -0.7643, 0.6979), (-1.086, -0.5516, -0.7014), (-1.086, -0.5583, 0.7041), (-1.107, -0.3375, -0.695), (-1.107, -0.3441, 0.7105), (-1.107, 2.462, -0.6043), (-1.107, 2.455, 0.8013), (-0.006506, 2.455, 0.8013), (-0.006506, 2.462, -0.6043), (-0.009143, -1.435, -0.7279), (-0.009143, -1.442, 0.6776), (0.2051, -1.414, -0.7273), (0.2051, -1.421, 0.6782), (0.411, -1.352, -0.7254), (0.411, -1.358, 0.6801), (0.6008, -1.25, -0.7224), (0.6008, -1.257, 0.6832), (0.7672, -1.114, -0.7183), (0.7672, -1.12, 0.6873), (0.9037, -0.9474, -0.7133), (0.9037, -0.9541, 0.6922), (1.005, -0.7576, -0.7076), (1.005, -0.7643, 0.6979), (1.068, -0.5516, -0.7014), (1.068, -0.5583, 0.7041), (1.089, -0.3375, -0.695), (1.089, -0.3441, 0.7105), (1.089, 2.462, -0.6043), (1.089, 2.455, 0.8013), (-0.01178, 2.455, 0.8013), (-0.01178, 2.462, -0.6043), (-0.1794, -1.194, -0.722), (-0.1794, -1.2, 0.6835), (-0.3432, -1.144, -0.7205), (-0.3432, -1.151, 0.6851), (-0.4941, -1.063, -0.7179), (-0.4941, -1.07, 0.6876), (-0.6264, -0.9546, -0.7145), (-0.6263, -0.9613, 0.6911), (-0.7349, -0.8224, -0.7103), (-0.7349, -0.8291, 0.6952), (-0.8156, -0.6714, -0.7056), (-0.8156, -0.6782, 0.7), (-0.8652, -0.5077, -0.7004), (-0.8652, -0.5144, 0.7051), (-0.8831, -0.3264, -0.6948), (-0.8831, -0.3331, 0.7108), (-0.8828, 2.238, -0.6096), (-0.8834, 2.231, 0.7959), (-0.006506, 2.231, 0.7959), (-0.006506, 2.238, -0.6096), (-0.009143, -1.21, -0.7226), (-0.009143, -1.217, 0.683), (0.1612, -1.194, -0.722), (0.1611, -1.2, 0.6835), (0.3249, -1.144, -0.7205), (0.3249, -1.151, 0.6851), (0.4758, -1.063, -0.7179), (0.4758, -1.07, 0.6876), (0.6081, -0.9546, -0.7145), (0.608, -0.9613, 0.6911), (0.7166, -0.8224, -0.7103), (0.7166, -0.8291, 0.6952), (0.7973, -0.6714, -0.7056), (0.7973, -0.6782, 0.7), (0.847, -0.5077, -0.7004), (0.8469, -0.5144, 0.7051), (0.8648, -0.3264, -0.6948), (0.8648, -0.3331, 0.7108), (0.8645, 2.238, -0.6096), (0.8651, 2.231, 0.7959), (-0.01178, 2.231, 0.7959), (-0.01178, 2.238, -0.6096)], [(60, 85), (64, 86), (81, 87), (84, 88), (88, 91), (87, 90), (99, 97), (97, 98), (63, 99), (245, 247), (256, 254), (345, 370), (349, 371), (366, 372), (369, 373), (373, 376), (372, 375), (384, 382), (382, 383), (348, 384), (545, 547), (560, 558), (649, 674), (653, 675), (670, 676), (673, 677), (677, 680), (676, 679), (688, 686), (686, 687), (652, 688), (834, 836), (845, 843), (934, 959), (938, 960), (955, 961), (958, 962), (962, 965), (961, 964), (973, 971), (971, 972), (937, 973), (1134, 1136), (1149, 1147), (1238, 1263), (1242, 1264), (1259, 1265), (1262, 1266), (1266, 1269), (1265, 1268), (1277, 1275), (1275, 1276), (1241, 1277), (1346, 1371), (1350, 1372), (1367, 1373), (1370, 1374), (1374, 1377), (1373, 1376), (1385, 1383), (1383, 1384), (1349, 1385)], [(0, 5, 6, 1), (1, 6, 7, 2), (2, 7, 8, 3), (3, 8, 9, 4), (5, 10, 11, 6), (6, 11, 12, 7), (7, 12, 13, 8), (8, 13, 14, 9), (10, 15, 16, 11), (11, 16, 17, 12), (12, 17, 18, 13), (13, 18, 19, 14), (15, 20, 21, 16), (16, 21, 22, 17), (17, 22, 23, 18), (18, 23, 24, 19), (20, 25, 26, 21), (21, 26, 27, 22), (22, 27, 28, 23), (23, 28, 29, 24), (25, 30, 31, 26), (26, 31, 32, 27), (27, 32, 33, 28), (28, 33, 34, 29), (30, 35, 36, 31), (31, 36, 37, 32), (32, 37, 38, 33), (33, 38, 39, 34), (35, 40, 41, 36), (36, 41, 42, 37), (37, 42, 43, 38), (38, 43, 44, 39), (40, 45, 46, 41), (41, 46, 141, 138), (48, 43, 140, 143), (43, 48, 49, 44), (45, 50, 51, 46), (46, 51, 52, 47), (47, 52, 53, 48), (48, 53, 54, 49), (50, 55, 56, 51), (51, 56, 57, 52), (52, 57, 58, 53), (53, 58, 59, 54), (129, 126, 61, 89), (132, 127, 63, 62), (130, 134, 64, 100), (126, 132, 62, 61), (1, 2, 68, 65), (3, 4, 69, 67), (2, 3, 67, 68), (0, 1, 65, 66), (66, 65, 70, 71), (67, 69, 74, 72), (68, 67, 72, 73), (65, 68, 73, 70), (71, 70, 75, 76), (72, 74, 79, 77), (73, 72, 77, 78), (70, 73, 78, 75), (76, 75, 80, 81), (77, 79, 84, 82), (78, 77, 82, 83), (75, 78, 83, 80), (137, 129, 89, 60), (65, 68, 96, 92), (67, 69, 94, 101, 93), (68, 67, 93, 96), (66, 65, 92, 102, 95), (127, 130, 100, 63), (93, 101, 104), (95, 102, 106), (92, 96, 111, 109), (101, 94, 105), (104, 107, 114, 113), (102, 92, 103), (114, 112, 111), (103, 92, 109, 112), (107, 103, 112, 114), (93, 104, 113, 110), (96, 93, 110, 111), (109, 111, 112), (113, 114, 111), (111, 110, 113), (118, 119, 123, 125), (115, 108, 119, 118), (117, 116, 108, 115), (104, 101, 130, 127), (106, 102, 129, 131), (103, 107, 132, 126), (101, 105, 128, 130), (107, 104, 127, 132), (102, 103, 126, 129), (131, 129, 137), (130, 128, 134), (125, 123, 122, 124), (138, 141, 142, 139), (139, 142, 143, 140), (47, 48, 143, 142), (46, 47, 142, 141), (43, 42, 139, 140), (42, 41, 138, 139), (124, 122, 120, 121), (121, 120, 133, 136), (136, 133, 144, 135), (135, 144, 146, 145), (145, 146, 148, 147), (147, 148, 150, 149), (149, 150, 152, 151), (151, 152, 154, 153), (153, 154, 156, 155), (155, 156, 158, 157), (157, 158, 160, 159), (159, 160, 162, 161), (161, 162, 164, 163), (163, 164, 166, 165), (165, 166, 168, 167), (167, 168, 170, 169), (169, 170, 172, 171), (171, 172, 174, 173), (173, 174, 176, 175), (175, 176, 178, 177), (177, 178, 180, 179), (179, 180, 182, 181), (181, 182, 184, 183), (183, 184, 186, 185), (185, 186, 188, 187), (187, 188, 190, 189), (189, 190, 192, 191), (191, 192, 116, 117), (491, 492, 194, 193), (193, 194, 196, 195), (195, 196, 198, 197), (197, 198, 200, 199), (199, 200, 202, 201), (201, 202, 204, 203), (203, 204, 206, 205), (205, 206, 208, 207), (207, 208, 210, 209), (209, 210, 212, 211), (211, 212, 214, 213), (213, 214, 216, 215), (215, 216, 218, 217), (217, 218, 220, 219), (219, 220, 222, 221), (221, 222, 480, 481), (227, 228, 232, 234), (224, 223, 228, 227), (226, 225, 223, 224), (234, 232, 231, 233), (233, 231, 229, 230), (230, 229, 235, 237), (237, 235, 238, 236), (236, 238, 240, 239), (239, 240, 242, 241), (241, 242, 244, 243), (243, 244, 246, 245), (283, 284, 555, 554), (249, 248, 284, 283), (251, 250, 248, 249), (253, 252, 250, 251), (255, 256, 258, 257), (257, 258, 260, 259), (259, 260, 262, 261), (261, 262, 264, 263), (263, 264, 266, 265), (265, 266, 268, 267), (267, 268, 270, 269), (269, 270, 272, 271), (271, 272, 274, 273), (273, 274, 276, 275), (275, 276, 278, 277), (277, 278, 280, 279), (279, 280, 282, 281), (281, 282, 225, 226), (285, 286, 291, 290), (286, 287, 292, 291), (287, 288, 293, 292), (288, 289, 294, 293), (290, 291, 296, 295), (291, 292, 297, 296), (292, 293, 298, 297), (293, 294, 299, 298), (295, 296, 301, 300), (296, 297, 302, 301), (297, 298, 303, 302), (298, 299, 304, 303), (300, 301, 306, 305), (301, 302, 307, 306), (302, 303, 308, 307), (303, 304, 309, 308), (305, 306, 311, 310), (306, 307, 312, 311), (307, 308, 313, 312), (308, 309, 314, 313), (310, 311, 316, 315), (311, 312, 317, 316), (312, 313, 318, 317), (313, 314, 319, 318), (315, 316, 321, 320), (316, 317, 322, 321), (317, 318, 323, 322), (318, 319, 324, 323), (320, 321, 326, 325), (321, 322, 327, 326), (322, 323, 328, 327), (323, 324, 329, 328), (325, 326, 331, 330), (326, 423, 426, 331), (333, 428, 425, 328), (328, 329, 334, 333), (330, 331, 336, 335), (331, 332, 337, 336), (332, 333, 338, 337), (333, 334, 339, 338), (335, 336, 341, 340), (336, 337, 342, 341), (337, 338, 343, 342), (338, 339, 344, 343), (414, 374, 346, 411), (417, 347, 348, 412), (415, 385, 349, 419), (411, 346, 347, 417), (286, 350, 353, 287), (288, 352, 354, 289), (287, 353, 352, 288), (285, 351, 350, 286), (351, 356, 355, 350), (352, 357, 359, 354), (353, 358, 357, 352), (350, 355, 358, 353), (356, 361, 360, 355), (357, 362, 364, 359), (358, 363, 362, 357), (355, 360, 363, 358), (361, 366, 365, 360), (362, 367, 369, 364), (363, 368, 367, 362), (360, 365, 368, 363), (422, 345, 374, 414), (350, 377, 381, 353), (352, 378, 386, 379, 354), (353, 381, 378, 352), (351, 380, 387, 377, 350), (412, 348, 385, 415), (378, 389, 386), (380, 391, 387), (377, 394, 396, 381), (386, 390, 379), (389, 398, 399, 392), (387, 388, 377), (399, 396, 397), (388, 397, 394, 377), (392, 399, 397, 388), (378, 395, 398, 389), (381, 396, 395, 378), (394, 397, 396), (398, 396, 399), (396, 398, 395), (403, 410, 408, 404), (400, 403, 404, 393), (402, 400, 393, 401), (389, 412, 415, 386), (391, 416, 414, 387), (388, 411, 417, 392), (386, 415, 413, 390), (392, 417, 412, 389), (387, 414, 411, 388), (416, 422, 414), (415, 419, 413), (410, 409, 407, 408), (423, 424, 427, 426), (424, 425, 428, 427), (332, 427, 428, 333), (331, 426, 427, 332), (328, 425, 424, 327), (327, 424, 423, 326), (409, 406, 405, 407), (406, 421, 418, 405), (421, 420, 429, 418), (420, 430, 431, 429), (430, 432, 433, 431), (432, 434, 435, 433), (434, 436, 437, 435), (436, 438, 439, 437), (438, 440, 441, 439), (440, 442, 443, 441), (442, 444, 445, 443), (444, 446, 447, 445), (446, 448, 449, 447), (448, 450, 451, 449), (450, 452, 453, 451), (452, 454, 455, 453), (454, 456, 457, 455), (456, 458, 459, 457), (458, 460, 461, 459), (460, 462, 463, 461), (462, 464, 465, 463), (464, 466, 467, 465), (466, 468, 469, 467), (468, 470, 471, 469), (470, 472, 473, 471), (472, 474, 475, 473), (474, 476, 477, 475), (476, 402, 401, 477), (479, 484, 483, 482), (479, 482, 478), (481, 479, 478, 480), (485, 487, 488, 486), (487, 489, 490, 488), (489, 491, 492, 490), (491, 493, 494, 492), (493, 495, 496, 494), (495, 497, 498, 496), (497, 499, 500, 498), (499, 501, 502, 500), (501, 503, 504, 502), (503, 505, 506, 504), (505, 507, 508, 506), (507, 509, 510, 508), (509, 511, 512, 510), (511, 513, 514, 512), (513, 515, 516, 514), (515, 517, 518, 516), (517, 519, 520, 518), (519, 521, 522, 520), (521, 481, 480, 522), (527, 534, 532, 528), (524, 527, 528, 523), (526, 524, 523, 525), (534, 533, 531, 532), (533, 530, 529, 531), (530, 537, 535, 529), (537, 536, 538, 535), (536, 539, 540, 538), (539, 541, 542, 540), (541, 543, 544, 542), (543, 545, 546, 544), (587, 554, 555, 588), (549, 587, 588, 548), (551, 549, 548, 550), (553, 551, 550, 552), (554, 556, 557, 555), (559, 561, 562, 560), (561, 563, 564, 562), (563, 565, 566, 564), (565, 567, 568, 566), (567, 569, 570, 568), (569, 571, 572, 570), (571, 573, 574, 572), (573, 575, 576, 574), (575, 577, 578, 576), (577, 579, 580, 578), (579, 581, 582, 580), (581, 583, 584, 582), (583, 585, 586, 584), (585, 526, 525, 586), (589, 590, 595, 594), (590, 591, 596, 595), (591, 592, 597, 596), (592, 593, 598, 597), (594, 595, 600, 599), (595, 596, 601, 600), (596, 597, 602, 601), (597, 598, 603, 602), (599, 600, 605, 604), (600, 601, 606, 605), (601, 602, 607, 606), (602, 603, 608, 607), (604, 605, 610, 609), (605, 606, 611, 610), (606, 607, 612, 611), (607, 608, 613, 612), (609, 610, 615, 614), (610, 611, 616, 615), (611, 612, 617, 616), (612, 613, 618, 617), (614, 615, 620, 619), (615, 616, 621, 620), (616, 617, 622, 621), (617, 618, 623, 622), (619, 620, 625, 624), (620, 621, 626, 625), (621, 622, 627, 626), (622, 623, 628, 627), (624, 625, 630, 629), (625, 626, 631, 630), (626, 627, 632, 631), (627, 628, 633, 632), (629, 630, 635, 634), (630, 727, 730, 635), (637, 732, 729, 632), (632, 633, 638, 637), (634, 635, 640, 639), (635, 636, 641, 640), (636, 637, 642, 641), (637, 638, 643, 642), (639, 640, 645, 644), (640, 641, 646, 645), (641, 642, 647, 646), (642, 643, 648, 647), (718, 678, 650, 715), (721, 651, 652, 716), (719, 689, 653, 723), (715, 650, 651, 721), (590, 654, 657, 591), (592, 656, 658, 593), (591, 657, 656, 592), (589, 655, 654, 590), (655, 660, 659, 654), (656, 661, 663, 658), (657, 662, 661, 656), (654, 659, 662, 657), (660, 665, 664, 659), (661, 666, 668, 663), (662, 667, 666, 661), (659, 664, 667, 662), (665, 670, 669, 664), (666, 671, 673, 668), (667, 672, 671, 666), (664, 669, 672, 667), (726, 649, 678, 718), (654, 681, 685, 657), (656, 682, 690, 683, 658), (657, 685, 682, 656), (655, 684, 691, 681, 654), (716, 652, 689, 719), (682, 693, 690), (684, 695, 691), (681, 698, 700, 685), (690, 694, 683), (693, 702, 703, 696), (691, 692, 681), (703, 700, 701), (692, 701, 698, 681), (696, 703, 701, 692), (682, 699, 702, 693), (685, 700, 699, 682), (698, 701, 700), (702, 700, 703), (700, 702, 699), (707, 714, 712, 708), (704, 707, 708, 697), (706, 704, 697, 705), (693, 716, 719, 690), (695, 720, 718, 691), (692, 715, 721, 696), (690, 719, 717, 694), (696, 721, 716, 693), (691, 718, 715, 692), (720, 726, 718), (719, 723, 717), (714, 713, 711, 712), (727, 728, 731, 730), (728, 729, 732, 731), (636, 731, 732, 637), (635, 730, 731, 636), (632, 729, 728, 631), (631, 728, 727, 630), (713, 710, 709, 711), (710, 725, 722, 709), (725, 724, 733, 722), (724, 734, 735, 733), (734, 736, 737, 735), (736, 738, 739, 737), (738, 740, 741, 739), (740, 742, 743, 741), (742, 744, 745, 743), (744, 746, 747, 745), (746, 748, 749, 747), (748, 750, 751, 749), (750, 752, 753, 751), (752, 754, 755, 753), (754, 756, 757, 755), (756, 758, 759, 757), (758, 760, 761, 759), (760, 762, 763, 761), (762, 764, 765, 763), (764, 766, 767, 765), (766, 768, 769, 767), (768, 770, 771, 769), (770, 772, 773, 771), (772, 774, 775, 773), (774, 776, 777, 775), (776, 778, 779, 777), (778, 780, 781, 779), (780, 706, 705, 781), (1080, 782, 783, 1081), (782, 784, 785, 783), (784, 786, 787, 785), (786, 788, 789, 787), (788, 790, 791, 789), (790, 792, 793, 791), (792, 794, 795, 793), (794, 796, 797, 795), (796, 798, 799, 797), (798, 800, 801, 799), (800, 802, 803, 801), (802, 804, 805, 803), (804, 806, 807, 805), (806, 808, 809, 807), (808, 810, 811, 809), (810, 1070, 1069, 811), (816, 823, 821, 817), (813, 816, 817, 812), (815, 813, 812, 814), (823, 822, 820, 821), (822, 819, 818, 820), (819, 826, 824, 818), (826, 825, 827, 824), (825, 828, 829, 827), (828, 830, 831, 829), (830, 832, 833, 831), (832, 834, 835, 833), (872, 1143, 1144, 873), (838, 872, 873, 837), (840, 838, 837, 839), (842, 840, 839, 841), (844, 846, 847, 845), (846, 848, 849, 847), (848, 850, 851, 849), (850, 852, 853, 851), (852, 854, 855, 853), (854, 856, 857, 855), (856, 858, 859, 857), (858, 860, 861, 859), (860, 862, 863, 861), (862, 864, 865, 863), (864, 866, 867, 865), (866, 868, 869, 867), (868, 870, 871, 869), (870, 815, 814, 871), (874, 879, 880, 875), (875, 880, 881, 876), (876, 881, 882, 877), (877, 882, 883, 878), (879, 884, 885, 880), (880, 885, 886, 881), (881, 886, 887, 882), (882, 887, 888, 883), (884, 889, 890, 885), (885, 890, 891, 886), (886, 891, 892, 887), (887, 892, 893, 888), (889, 894, 895, 890), (890, 895, 896, 891), (891, 896, 897, 892), (892, 897, 898, 893), (894, 899, 900, 895), (895, 900, 901, 896), (896, 901, 902, 897), (897, 902, 903, 898), (899, 904, 905, 900), (900, 905, 906, 901), (901, 906, 907, 902), (902, 907, 908, 903), (904, 909, 910, 905), (905, 910, 911, 906), (906, 911, 912, 907), (907, 912, 913, 908), (909, 914, 915, 910), (910, 915, 916, 911), (911, 916, 917, 912), (912, 917, 918, 913), (914, 919, 920, 915), (915, 920, 1015, 1012), (922, 917, 1014, 1017), (917, 922, 923, 918), (919, 924, 925, 920), (920, 925, 926, 921), (921, 926, 927, 922), (922, 927, 928, 923), (924, 929, 930, 925), (925, 930, 931, 926), (926, 931, 932, 927), (927, 932, 933, 928), (1003, 1000, 935, 963), (1006, 1001, 937, 936), (1004, 1008, 938, 974), (1000, 1006, 936, 935), (875, 876, 942, 939), (877, 878, 943, 941), (876, 877, 941, 942), (874, 875, 939, 940), (940, 939, 944, 945), (941, 943, 948, 946), (942, 941, 946, 947), (939, 942, 947, 944), (945, 944, 949, 950), (946, 948, 953, 951), (947, 946, 951, 952), (944, 947, 952, 949), (950, 949, 954, 955), (951, 953, 958, 956), (952, 951, 956, 957), (949, 952, 957, 954), (1011, 1003, 963, 934), (939, 942, 970, 966), (941, 943, 968, 975, 967), (942, 941, 967, 970), (940, 939, 966, 976, 969), (1001, 1004, 974, 937), (967, 975, 978), (969, 976, 980), (966, 970, 985, 983), (975, 968, 979), (978, 981, 988, 987), (976, 966, 977), (988, 986, 985), (977, 966, 983, 986), (981, 977, 986, 988), (967, 978, 987, 984), (970, 967, 984, 985), (983, 985, 986), (987, 988, 985), (985, 984, 987), (992, 993, 997, 999), (989, 982, 993, 992), (991, 990, 982, 989), (978, 975, 1004, 1001), (980, 976, 1003, 1005), (977, 981, 1006, 1000), (975, 979, 1002, 1004), (981, 978, 1001, 1006), (976, 977, 1000, 1003), (1005, 1003, 1011), (1004, 1002, 1008), (999, 997, 996, 998), (1012, 1015, 1016, 1013), (1013, 1016, 1017, 1014), (921, 922, 1017, 1016), (920, 921, 1016, 1015), (917, 916, 1013, 1014), (916, 915, 1012, 1013), (998, 996, 994, 995), (995, 994, 1007, 1010), (1010, 1007, 1018, 1009), (1009, 1018, 1020, 1019), (1019, 1020, 1022, 1021), (1021, 1022, 1024, 1023), (1023, 1024, 1026, 1025), (1025, 1026, 1028, 1027), (1027, 1028, 1030, 1029), (1029, 1030, 1032, 1031), (1031, 1032, 1034, 1033), (1033, 1034, 1036, 1035), (1035, 1036, 1038, 1037), (1037, 1038, 1040, 1039), (1039, 1040, 1042, 1041), (1041, 1042, 1044, 1043), (1043, 1044, 1046, 1045), (1045, 1046, 1048, 1047), (1047, 1048, 1050, 1049), (1049, 1050, 1052, 1051), (1051, 1052, 1054, 1053), (1053, 1054, 1056, 1055), (1055, 1056, 1058, 1057), (1057, 1058, 1060, 1059), (1059, 1060, 1062, 1061), (1061, 1062, 1064, 1063), (1063, 1064, 1066, 1065), (1065, 1066, 990, 991), (1068, 1071, 1072, 1073), (1068, 1067, 1071), (1070, 1069, 1067, 1068), (1074, 1075, 1077, 1076), (1076, 1077, 1079, 1078), (1078, 1079, 1081, 1080), (1080, 1081, 1083, 1082), (1082, 1083, 1085, 1084), (1084, 1085, 1087, 1086), (1086, 1087, 1089, 1088), (1088, 1089, 1091, 1090), (1090, 1091, 1093, 1092), (1092, 1093, 1095, 1094), (1094, 1095, 1097, 1096), (1096, 1097, 1099, 1098), (1098, 1099, 1101, 1100), (1100, 1101, 1103, 1102), (1102, 1103, 1105, 1104), (1104, 1105, 1107, 1106), (1106, 1107, 1109, 1108), (1108, 1109, 1111, 1110), (1110, 1111, 1069, 1070), (1116, 1117, 1121, 1123), (1113, 1112, 1117, 1116), (1115, 1114, 1112, 1113), (1123, 1121, 1120, 1122), (1122, 1120, 1118, 1119), (1119, 1118, 1124, 1126), (1126, 1124, 1127, 1125), (1125, 1127, 1129, 1128), (1128, 1129, 1131, 1130), (1130, 1131, 1133, 1132), (1132, 1133, 1135, 1134), (1176, 1177, 1144, 1143), (1138, 1137, 1177, 1176), (1140, 1139, 1137, 1138), (1142, 1141, 1139, 1140), (1143, 1144, 1146, 1145), (1148, 1149, 1151, 1150), (1150, 1151, 1153, 1152), (1152, 1153, 1155, 1154), (1154, 1155, 1157, 1156), (1156, 1157, 1159, 1158), (1158, 1159, 1161, 1160), (1160, 1161, 1163, 1162), (1162, 1163, 1165, 1164), (1164, 1165, 1167, 1166), (1166, 1167, 1169, 1168), (1168, 1169, 1171, 1170), (1170, 1171, 1173, 1172), (1172, 1173, 1175, 1174), (1174, 1175, 1114, 1115), (59, 58, 647, 648), (24, 29, 618, 613), (55, 50, 639, 644), (20, 15, 604, 609), (4, 9, 598, 593), (25, 20, 609, 614), (54, 59, 648, 643), (29, 34, 623, 618), (57, 56, 645, 646), (50, 45, 634, 639), (5, 0, 589, 594), (9, 14, 603, 598), (56, 55, 644, 645), (14, 19, 608, 603), (30, 25, 614, 619), (15, 10, 599, 604), (34, 39, 628, 623), (49, 54, 643, 638), (45, 40, 629, 634), (40, 35, 624, 629), (10, 5, 594, 599), (39, 44, 633, 628), (19, 24, 613, 608), (35, 30, 619, 624), (44, 49, 638, 633), (58, 57, 646, 647), (61, 62, 651, 650), (62, 63, 652, 651), (100, 64, 653, 689), (89, 61, 650, 678), (0, 66, 655, 589), (121, 136, 725, 710), (64, 134, 723, 653), (66, 95, 684, 655), (69, 4, 593, 658), (66, 71, 660, 655), (74, 69, 658, 663), (71, 76, 665, 660), (79, 74, 663, 668), (80, 83, 672, 669), (82, 84, 673, 671), (83, 82, 671, 672), (81, 80, 669, 670), (76, 81, 670, 665), (84, 79, 668, 673), (133, 120, 709, 722), (94, 69, 658, 683), (95, 106, 695, 684), (60, 89, 678, 649), (63, 100, 689, 652), (105, 94, 683, 694), (108, 116, 705, 697), (106, 131, 720, 695), (119, 108, 697, 708), (115, 118, 707, 704), (117, 115, 704, 706), (125, 124, 713, 714), (118, 125, 714, 707), (123, 119, 708, 712), (122, 123, 712, 711), (128, 105, 694, 717), (131, 137, 726, 720), (134, 128, 717, 723), (120, 122, 711, 709), (137, 60, 649, 726), (124, 121, 710, 713), (136, 135, 724, 725), (144, 133, 722, 733), (135, 145, 734, 724), (146, 144, 733, 735), (145, 147, 736, 734), (148, 146, 735, 737), (147, 149, 738, 736), (150, 148, 737, 739), (149, 151, 740, 738), (152, 150, 739, 741), (151, 153, 742, 740), (154, 152, 741, 743), (153, 155, 744, 742), (156, 154, 743, 745), (155, 157, 746, 744), (158, 156, 745, 747), (157, 159, 748, 746), (160, 158, 747, 749), (159, 161, 750, 748), (162, 160, 749, 751), (161, 163, 752, 750), (164, 162, 751, 753), (163, 165, 754, 752), (166, 164, 753, 755), (165, 167, 756, 754), (168, 166, 755, 757), (167, 169, 758, 756), (170, 168, 757, 759), (169, 171, 760, 758), (172, 170, 759, 761), (171, 173, 762, 760), (174, 172, 761, 763), (173, 175, 764, 762), (176, 174, 763, 765), (175, 177, 766, 764), (178, 176, 765, 767), (177, 179, 768, 766), (180, 178, 767, 769), (179, 181, 770, 768), (182, 180, 769, 771), (181, 183, 772, 770), (184, 182, 771, 773), (183, 185, 774, 772), (186, 184, 773, 775), (185, 187, 776, 774), (188, 186, 775, 777), (187, 189, 778, 776), (190, 188, 777, 779), (189, 191, 780, 778), (192, 190, 779, 781), (191, 117, 706, 780), (116, 192, 781, 705), (480, 478, 1067, 1069), (478, 482, 1071, 1067), (479, 481, 1070, 1068), (483, 484, 1073, 1072), (482, 483, 1072, 1071), (485, 486, 1075, 1074), (487, 485, 1074, 1076), (486, 488, 1077, 1075), (489, 487, 1076, 1078), (488, 490, 1079, 1077), (491, 489, 1078, 1080), (490, 492, 1081, 1079), (491, 193, 782, 1080), (194, 492, 1081, 783), (193, 195, 784, 782), (196, 194, 783, 785), (195, 197, 786, 784), (198, 196, 785, 787), (197, 199, 788, 786), (200, 198, 787, 789), (199, 201, 790, 788), (202, 200, 789, 791), (201, 203, 792, 790), (204, 202, 791, 793), (203, 205, 794, 792), (206, 204, 793, 795), (205, 207, 796, 794), (208, 206, 795, 797), (207, 209, 798, 796), (210, 208, 797, 799), (209, 211, 800, 798), (212, 210, 799, 801), (211, 213, 802, 800), (214, 212, 801, 803), (213, 215, 804, 802), (216, 214, 803, 805), (215, 217, 806, 804), (218, 216, 805, 807), (217, 219, 808, 806), (220, 218, 807, 809), (219, 221, 810, 808), (222, 220, 809, 811), (221, 481, 1070, 810), (480, 222, 811, 1069), (230, 237, 826, 819), (235, 229, 818, 824), (223, 225, 814, 812), (228, 223, 812, 817), (224, 227, 816, 813), (226, 224, 813, 815), (234, 233, 822, 823), (227, 234, 823, 816), (232, 228, 817, 821), (231, 232, 821, 820), (229, 231, 820, 818), (233, 230, 819, 822), (237, 236, 825, 826), (238, 235, 824, 827), (236, 239, 828, 825), (240, 238, 827, 829), (239, 241, 830, 828), (242, 240, 829, 831), (241, 243, 832, 830), (244, 242, 831, 833), (243, 245, 834, 832), (246, 244, 833, 835), (245, 246, 835, 834), (484, 479, 1068, 1073), (283, 554, 1143, 872), (555, 284, 873, 1144), (284, 248, 837, 873), (249, 283, 872, 838), (248, 250, 839, 837), (251, 249, 838, 840), (250, 252, 841, 839), (253, 251, 840, 842), (252, 253, 842, 841), (557, 556, 1145, 1146), (556, 554, 1143, 1145), (555, 557, 1146, 1144), (256, 255, 844, 845), (255, 257, 846, 844), (258, 256, 845, 847), (257, 259, 848, 846), (260, 258, 847, 849), (259, 261, 850, 848), (262, 260, 849, 851), (261, 263, 852, 850), (264, 262, 851, 853), (263, 265, 854, 852), (266, 264, 853, 855), (265, 267, 856, 854), (268, 266, 855, 857), (267, 269, 858, 856), (270, 268, 857, 859), (269, 271, 860, 858), (272, 270, 859, 861), (271, 273, 862, 860), (274, 272, 861, 863), (273, 275, 864, 862), (276, 274, 863, 865), (275, 277, 866, 864), (278, 276, 865, 867), (277, 279, 868, 866), (280, 278, 867, 869), (279, 281, 870, 868), (282, 280, 869, 871), (281, 226, 815, 870), (225, 282, 871, 814), (343, 344, 933, 932), (314, 309, 898, 903), (335, 340, 929, 924), (300, 305, 894, 889), (294, 289, 878, 883), (305, 310, 899, 894), (344, 339, 928, 933), (319, 314, 903, 908), (341, 342, 931, 930), (330, 335, 924, 919), (285, 290, 879, 874), (299, 294, 883, 888), (340, 341, 930, 929), (304, 299, 888, 893), (310, 315, 904, 899), (295, 300, 889, 884), (324, 319, 908, 913), (339, 334, 923, 928), (325, 330, 919, 914), (320, 325, 914, 909), (290, 295, 884, 879), (329, 324, 913, 918), (309, 304, 893, 898), (315, 320, 909, 904), (334, 329, 918, 923), (342, 343, 932, 931), (347, 346, 935, 936), (348, 347, 936, 937), (349, 385, 974, 938), (346, 374, 963, 935), (351, 285, 874, 940), (421, 406, 995, 1010), (419, 349, 938, 1008), (380, 351, 940, 969), (289, 354, 943, 878), (356, 351, 940, 945), (354, 359, 948, 943), (361, 356, 945, 950), (359, 364, 953, 948), (368, 365, 954, 957), (369, 367, 956, 958), (367, 368, 957, 956), (365, 366, 955, 954), (366, 361, 950, 955), (364, 369, 958, 953), (405, 418, 1007, 994), (354, 379, 968, 943), (391, 380, 969, 980), (374, 345, 934, 963), (385, 348, 937, 974), (379, 390, 979, 968), (401, 393, 982, 990), (416, 391, 980, 1005), (393, 404, 993, 982), (403, 400, 989, 992), (400, 402, 991, 989), (409, 410, 999, 998), (410, 403, 992, 999), (404, 408, 997, 993), (408, 407, 996, 997), (390, 413, 1002, 979), (422, 416, 1005, 1011), (413, 419, 1008, 1002), (407, 405, 994, 996), (345, 422, 1011, 934), (406, 409, 998, 995), (420, 421, 1010, 1009), (418, 429, 1018, 1007), (430, 420, 1009, 1019), (429, 431, 1020, 1018), (432, 430, 1019, 1021), (431, 433, 1022, 1020), (434, 432, 1021, 1023), (433, 435, 1024, 1022), (436, 434, 1023, 1025), (435, 437, 1026, 1024), (438, 436, 1025, 1027), (437, 439, 1028, 1026), (440, 438, 1027, 1029), (439, 441, 1030, 1028), (442, 440, 1029, 1031), (441, 443, 1032, 1030), (444, 442, 1031, 1033), (443, 445, 1034, 1032), (446, 444, 1033, 1035), (445, 447, 1036, 1034), (448, 446, 1035, 1037), (447, 449, 1038, 1036), (450, 448, 1037, 1039), (449, 451, 1040, 1038), (452, 450, 1039, 1041), (451, 453, 1042, 1040), (454, 452, 1041, 1043), (453, 455, 1044, 1042), (456, 454, 1043, 1045), (455, 457, 1046, 1044), (458, 456, 1045, 1047), (457, 459, 1048, 1046), (460, 458, 1047, 1049), (459, 461, 1050, 1048), (462, 460, 1049, 1051), (461, 463, 1052, 1050), (464, 462, 1051, 1053), (463, 465, 1054, 1052), (466, 464, 1053, 1055), (465, 467, 1056, 1054), (468, 466, 1055, 1057), (467, 469, 1058, 1056), (470, 468, 1057, 1059), (469, 471, 1060, 1058), (472, 470, 1059, 1061), (471, 473, 1062, 1060), (474, 472, 1061, 1063), (473, 475, 1064, 1062), (476, 474, 1063, 1065), (475, 477, 1066, 1064), (402, 476, 1065, 991), (477, 401, 990, 1066), (493, 491, 1080, 1082), (492, 494, 1083, 1081), (495, 493, 1082, 1084), (494, 496, 1085, 1083), (497, 495, 1084, 1086), (496, 498, 1087, 1085), (499, 497, 1086, 1088), (498, 500, 1089, 1087), (501, 499, 1088, 1090), (500, 502, 1091, 1089), (503, 501, 1090, 1092), (502, 504, 1093, 1091), (505, 503, 1092, 1094), (504, 506, 1095, 1093), (507, 505, 1094, 1096), (506, 508, 1097, 1095), (509, 507, 1096, 1098), (508, 510, 1099, 1097), (511, 509, 1098, 1100), (510, 512, 1101, 1099), (513, 511, 1100, 1102), (512, 514, 1103, 1101), (515, 513, 1102, 1104), (514, 516, 1105, 1103), (517, 515, 1104, 1106), (516, 518, 1107, 1105), (519, 517, 1106, 1108), (518, 520, 1109, 1107), (521, 519, 1108, 1110), (520, 522, 1111, 1109), (481, 521, 1110, 1070), (522, 480, 1069, 1111), (537, 530, 1119, 1126), (529, 535, 1124, 1118), (525, 523, 1112, 1114), (523, 528, 1117, 1112), (527, 524, 1113, 1116), (524, 526, 1115, 1113), (533, 534, 1123, 1122), (534, 527, 1116, 1123), (528, 532, 1121, 1117), (532, 531, 1120, 1121), (531, 529, 1118, 1120), (530, 533, 1122, 1119), (536, 537, 1126, 1125), (535, 538, 1127, 1124), (539, 536, 1125, 1128), (538, 540, 1129, 1127), (541, 539, 1128, 1130), (540, 542, 1131, 1129), (543, 541, 1130, 1132), (542, 544, 1133, 1131), (545, 543, 1132, 1134), (544, 546, 1135, 1133), (546, 545, 1134, 1135), (554, 587, 1176, 1143), (588, 555, 1144, 1177), (548, 588, 1177, 1137), (587, 549, 1138, 1176), (550, 548, 1137, 1139), (549, 551, 1140, 1138), (552, 550, 1139, 1141), (551, 553, 1142, 1140), (553, 552, 1141, 1142), (559, 560, 1149, 1148), (561, 559, 1148, 1150), (560, 562, 1151, 1149), (563, 561, 1150, 1152), (562, 564, 1153, 1151), (565, 563, 1152, 1154), (564, 566, 1155, 1153), (567, 565, 1154, 1156), (566, 568, 1157, 1155), (569, 567, 1156, 1158), (568, 570, 1159, 1157), (571, 569, 1158, 1160), (570, 572, 1161, 1159), (573, 571, 1160, 1162), (572, 574, 1163, 1161), (575, 573, 1162, 1164), (574, 576, 1165, 1163), (577, 575, 1164, 1166), (576, 578, 1167, 1165), (579, 577, 1166, 1168), (578, 580, 1169, 1167), (581, 579, 1168, 1170), (580, 582, 1171, 1169), (583, 581, 1170, 1172), (582, 584, 1173, 1171), (585, 583, 1172, 1174), (584, 586, 1175, 1173), (526, 585, 1174, 1115), (586, 525, 1114, 1175), (1178, 1183, 1184, 1179), (1179, 1184, 1185, 1180), (1180, 1185, 1186, 1181), (1181, 1186, 1187, 1182), (1183, 1188, 1189, 1184), (1184, 1189, 1190, 1185), (1185, 1190, 1191, 1186), (1186, 1191, 1192, 1187), (1188, 1193, 1194, 1189), (1189, 1194, 1195, 1190), (1190, 1195, 1196, 1191), (1191, 1196, 1197, 1192), (1193, 1198, 1199, 1194), (1194, 1199, 1200, 1195), (1195, 1200, 1201, 1196), (1196, 1201, 1202, 1197), (1198, 1203, 1204, 1199), (1199, 1204, 1205, 1200), (1200, 1205, 1206, 1201), (1201, 1206, 1207, 1202), (1203, 1208, 1209, 1204), (1204, 1209, 1210, 1205), (1205, 1210, 1211, 1206), (1206, 1211, 1212, 1207), (1208, 1213, 1214, 1209), (1209, 1214, 1215, 1210), (1210, 1215, 1216, 1211), (1211, 1216, 1217, 1212), (1213, 1218, 1219, 1214), (1214, 1219, 1220, 1215), (1215, 1220, 1221, 1216), (1216, 1221, 1222, 1217), (1218, 1223, 1224, 1219), (1219, 1224, 1225, 1220), (1220, 1225, 1226, 1221), (1221, 1226, 1227, 1222), (1223, 1228, 1229, 1224), (1224, 1229, 1230, 1225), (1225, 1230, 1231, 1226), (1226, 1231, 1232, 1227), (1228, 1233, 1234, 1229), (1229, 1234, 1235, 1230), (1230, 1235, 1236, 1231), (1231, 1236, 1237, 1232), (1233, 1341, 1342, 1234), (1234, 1342, 1343, 1235), (1235, 1343, 1344, 1236), (1236, 1344, 1345, 1237), (1280, 1270, 1239, 1267), (1274, 1271, 1241, 1240), (1279, 1272, 1242, 1278), (1270, 1274, 1240, 1239), (1179, 1180, 1246, 1243), (1181, 1182, 1247, 1245), (1180, 1181, 1245, 1246), (1178, 1179, 1243, 1244), (1244, 1243, 1248, 1249), (1245, 1247, 1252, 1250), (1246, 1245, 1250, 1251), (1243, 1246, 1251, 1248), (1249, 1248, 1253, 1254), (1250, 1252, 1257, 1255), (1251, 1250, 1255, 1256), (1248, 1251, 1256, 1253), (1254, 1253, 1258, 1259), (1255, 1257, 1262, 1260), (1256, 1255, 1260, 1261), (1253, 1256, 1261, 1258), (1273, 1280, 1267, 1238), (1243, 1246, 1274, 1270), (1245, 1247, 1272, 1279, 1271), (1246, 1245, 1271, 1274), (1244, 1243, 1270, 1280, 1273), (1271, 1279, 1278, 1241), (1281, 1282, 1287, 1286), (1282, 1283, 1288, 1287), (1283, 1284, 1289, 1288), (1284, 1285, 1290, 1289), (1286, 1287, 1292, 1291), (1287, 1288, 1293, 1292), (1288, 1289, 1294, 1293), (1289, 1290, 1295, 1294), (1291, 1292, 1297, 1296), (1292, 1293, 1298, 1297), (1293, 1294, 1299, 1298), (1294, 1295, 1300, 1299), (1296, 1297, 1302, 1301), (1297, 1298, 1303, 1302), (1298, 1299, 1304, 1303), (1299, 1300, 1305, 1304), (1301, 1302, 1307, 1306), (1302, 1303, 1308, 1307), (1303, 1304, 1309, 1308), (1304, 1305, 1310, 1309), (1306, 1307, 1312, 1311), (1307, 1308, 1313, 1312), (1308, 1309, 1314, 1313), (1309, 1310, 1315, 1314), (1311, 1312, 1317, 1316), (1312, 1313, 1318, 1317), (1313, 1314, 1319, 1318), (1314, 1315, 1320, 1319), (1316, 1317, 1322, 1321), (1317, 1318, 1323, 1322), (1318, 1319, 1324, 1323), (1319, 1320, 1325, 1324), (1321, 1322, 1327, 1326), (1322, 1323, 1328, 1327), (1323, 1324, 1329, 1328), (1324, 1325, 1330, 1329), (1326, 1327, 1332, 1331), (1327, 1328, 1333, 1332), (1328, 1329, 1334, 1333), (1329, 1330, 1335, 1334), (1331, 1332, 1337, 1336), (1332, 1333, 1338, 1337), (1333, 1334, 1339, 1338), (1334, 1335, 1340, 1339), (1336, 1337, 1342, 1341), (1337, 1338, 1343, 1342), (1338, 1339, 1344, 1343), (1339, 1340, 1345, 1344), (1388, 1375, 1347, 1378), (1382, 1348, 1349, 1379), (1387, 1386, 1350, 1380), (1378, 1347, 1348, 1382), (1282, 1351, 1354, 1283), (1284, 1353, 1355, 1285), (1283, 1354, 1353, 1284), (1281, 1352, 1351, 1282), (1352, 1357, 1356, 1351), (1353, 1358, 1360, 1355), (1354, 1359, 1358, 1353), (1351, 1356, 1359, 1354), (1357, 1362, 1361, 1356), (1358, 1363, 1365, 1360), (1359, 1364, 1363, 1358), (1356, 1361, 1364, 1359), (1362, 1367, 1366, 1361), (1363, 1368, 1370, 1365), (1364, 1369, 1368, 1363), (1361, 1366, 1369, 1364), (1381, 1346, 1375, 1388), (1351, 1378, 1382, 1354), (1353, 1379, 1387, 1380, 1355), (1354, 1382, 1379, 1353), (1352, 1381, 1388, 1378, 1351), (1379, 1349, 1386, 1387), (1389, 1390, 1392, 1391), (1391, 1392, 1396, 1395), (1395, 1396, 1394, 1393), (1393, 1394, 1390, 1389), (1391, 1395, 1393, 1389), (1396, 1392, 1390, 1394), (1417, 1418, 1398, 1397), (1397, 1398, 1400, 1399), (1399, 1400, 1402, 1401), (1401, 1402, 1404, 1403), (1403, 1404, 1406, 1405), (1405, 1406, 1408, 1407), (1407, 1408, 1410, 1409), (1409, 1410, 1412, 1411), (1411, 1412, 1414, 1413), (1416, 1413, 1414, 1415), (1417, 1419, 1420, 1418), (1419, 1421, 1422, 1420), (1421, 1423, 1424, 1422), (1423, 1425, 1426, 1424), (1425, 1427, 1428, 1426), (1427, 1429, 1430, 1428), (1429, 1431, 1432, 1430), (1431, 1433, 1434, 1432), (1433, 1435, 1436, 1434), (1438, 1437, 1436, 1435), (1459, 1439, 1440, 1460), (1439, 1441, 1442, 1440), (1441, 1443, 1444, 1442), (1443, 1445, 1446, 1444), (1445, 1447, 1448, 1446), (1447, 1449, 1450, 1448), (1449, 1451, 1452, 1450), (1451, 1453, 1454, 1452), (1453, 1455, 1456, 1454), (1458, 1457, 1456, 1455), (1459, 1460, 1462, 1461), (1461, 1462, 1464, 1463), (1463, 1464, 1466, 1465), (1465, 1466, 1468, 1467), (1467, 1468, 1470, 1469), (1469, 1470, 1472, 1471), (1471, 1472, 1474, 1473), (1473, 1474, 1476, 1475), (1475, 1476, 1478, 1477), (1480, 1477, 1478, 1479), (1417, 1397, 1439, 1459), (1398, 1418, 1460, 1440), (1397, 1399, 1441, 1439), (1400, 1398, 1440, 1442), (1399, 1401, 1443, 1441), (1402, 1400, 1442, 1444), (1401, 1403, 1445, 1443), (1404, 1402, 1444, 1446), (1403, 1405, 1447, 1445), (1406, 1404, 1446, 1448), (1405, 1407, 1449, 1447), (1408, 1406, 1448, 1450), (1407, 1409, 1451, 1449), (1410, 1408, 1450, 1452), (1409, 1411, 1453, 1451), (1412, 1410, 1452, 1454), (1414, 1412, 1454, 1456), (1411, 1413, 1455, 1453), (1415, 1414, 1456, 1457), (1413, 1416, 1458, 1455), (1416, 1415, 1457, 1458), (1419, 1417, 1459, 1461), (1418, 1420, 1462, 1460), (1421, 1419, 1461, 1463), (1420, 1422, 1464, 1462), (1423, 1421, 1463, 1465), (1422, 1424, 1466, 1464), (1425, 1423, 1465, 1467), (1424, 1426, 1468, 1466), (1427, 1425, 1467, 1469), (1426, 1428, 1470, 1468), (1429, 1427, 1469, 1471), (1428, 1430, 1472, 1470), (1431, 1429, 1471, 1473), (1430, 1432, 1474, 1472), (1433, 1431, 1473, 1475), (1432, 1434, 1476, 1474), (1434, 1436, 1478, 1476), (1435, 1433, 1475, 1477), (1436, 1437, 1479, 1478), (1438, 1435, 1477, 1480), (1437, 1438, 1480, 1479)])
me_torus_001.use_remesh_preserve_volume = False
me_torus_001.use_remesh_preserve_attributes = False
me_torus_001.use_mirror_vertex_groups = False
me_torus_001.update()

# ---- objects
ob_l_schblock = bpy.data.objects.new('Löschblock', me_l_schblock)
ob_bogen_innen = bpy.data.objects.new('Bogen innen', me_torus_001)

# ---- transforms, parenting, visibility, modifiers, constraints
ob_l_schblock.location = (0.02226, 2.915e-07, 8.517)
ob_l_schblock.rotation_euler = (-1.572, -2.22e-16, 2.223e-16)
ob_l_schblock.scale = (2.815, 2.815, 7.349)
ob_l_schblock.hide_viewport = True
ob_l_schblock.hide_render = True
ob_l_schblock.lineart.crease_threshold = 0.0
_m = ob_l_schblock.modifiers.new('Mirror', 'MIRROR')
_m.use_clip = True
ob_bogen_innen.location = (0.01871, -0.01556, 7.364)
ob_bogen_innen.rotation_euler = (-1.585, -2.22e-16, 2.253e-16)
ob_bogen_innen.scale = (3.104, 3.104, 1.386)
ob_bogen_innen.lineart.crease_threshold = 0.0

# ---- collection membership
col_collection_1.objects.link(ob_l_schblock)
col_collection_1.objects.link(ob_bogen_innen)

# ---- scene / render settings (as saved in the file)
scene.frame_start = 1; scene.frame_end = 250; scene.frame_set(0)
scene.render.engine = 'BLENDER_EEVEE_NEXT'
scene.render.resolution_percentage = 50
scene.render.dither_intensity = 0.0
scene.cycles.use_denoising = False
scene.cycles.samples = 128
scene.cycles.sampling_pattern = 'TABULATED_SOBOL'
scene.cycles.use_adaptive_sampling = False
scene.cycles.use_light_tree = False
scene.cycles.blur_glossy = 0.0
scene.cycles.sample_clamp_indirect = 0.0
scene.view_settings.view_transform = 'Standard'
bpy.context.view_layer.update()

# ---- added for rendering (the .blend has no active camera and no usable light): camera, sun
cam_auto = bpy.data.cameras.new('AutoCamera')
cam_auto.lens = 50.0
cam_auto.sensor_width = 36.0
cam_auto.clip_end = 1000.0
ob_auto_camera = bpy.data.objects.new('AutoCamera', cam_auto)
scene.collection.objects.link(ob_auto_camera)
ob_auto_camera.location = (13.265, -15.859, 16.3993)
ob_auto_camera.rotation_euler = (1.09748, -7.21219e-08, 0.694738)
scene.camera = ob_auto_camera
light_auto_sun = bpy.data.lights.new('AutoSun', 'SUN')
light_auto_sun.energy = 3.0
light_auto_sun.angle = 0.0523599
ob_auto_sun = bpy.data.objects.new('AutoSun', light_auto_sun)
scene.collection.objects.link(ob_auto_sun)
ob_auto_sun.rotation_euler = (0.872665, 0.174533, 0.523599)
bpy.context.view_layer.update()
